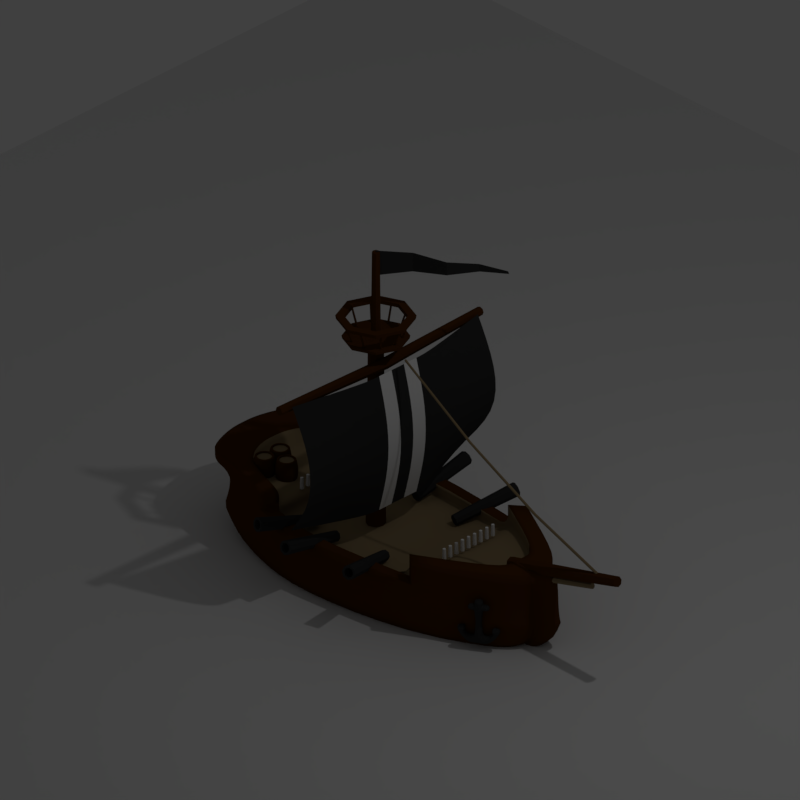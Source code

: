 # Source: Boat_01.blend  (saved by Blender 2.79.0; exported with 4.5.12 LTS)
import bpy
from mathutils import Matrix  # noqa: F401  (used for matrix-valued properties, if any)

bpy.ops.wm.read_factory_settings(use_empty=True)
scene = bpy.context.scene
scene.name = 'Scene'

# ---- collections
col_collection_1 = bpy.data.collections.new('Collection 1'); scene.collection.children.link(col_collection_1)
col_collection_2 = bpy.data.collections.new('Collection 2'); scene.collection.children.link(col_collection_2)
col_collection_3 = bpy.data.collections.new('Collection 3'); scene.collection.children.link(col_collection_3)
col_collection_3.hide_render = True
col_collection_3.hide_viewport = True
col_collection_20 = bpy.data.collections.new('Collection 20'); scene.collection.children.link(col_collection_20)
col_collection_20.hide_render = True
col_collection_20.hide_viewport = True

# ---- materials (node trees are filled in below, after node groups)
mat_material_001 = bpy.data.materials.new('Material.001')
mat_material_001.alpha_threshold = 0.0
mat_material_001.use_transparent_shadow = False
mat_material_001.roughness = 0.5
mat_dark_wook = bpy.data.materials.new('dark Wook')
mat_dark_wook.alpha_threshold = 0.0
mat_dark_wook.use_transparent_shadow = False
mat_dark_wook.preview_render_type = 'SHADERBALL'
mat_dark_wook.diffuse_color = (0.08001, 0.02744, 0.002593, 1.0)
mat_dark_wook.roughness = 0.5
mat_clear_wood = bpy.data.materials.new('clear wood')
mat_clear_wood.alpha_threshold = 0.0
mat_clear_wood.use_transparent_shadow = False
mat_clear_wood.diffuse_color = (0.2738, 0.2008, 0.1083, 1.0)
mat_clear_wood.roughness = 0.5
mat_black_metal = bpy.data.materials.new('Black Metal')
mat_black_metal.alpha_threshold = 0.0
mat_black_metal.use_transparent_shadow = False
mat_black_metal.diffuse_color = (0.03522, 0.03522, 0.03522, 1.0)
mat_black_metal.roughness = 0.5
mat_boat_sail = bpy.data.materials.new('Boat Sail')
mat_boat_sail.alpha_threshold = 0.0
mat_boat_sail.use_transparent_shadow = False
mat_boat_sail.diffuse_color = (0.03522, 0.03522, 0.03522, 1.0)
mat_boat_sail.roughness = 0.5
mat_boat_sail.specular_intensity = 0.0
mat_material = bpy.data.materials.new('Material')
mat_material.alpha_threshold = 0.0
mat_material.use_transparent_shadow = False
mat_material.roughness = 0.5
mat_material.specular_intensity = 0.1416
mat_material.line_color = (0.0, 0.0, 0.0, 1.0)
mat_material_003 = bpy.data.materials.new('Material.003')
mat_material_003.alpha_threshold = 0.0
mat_material_003.use_transparent_shadow = False
mat_material_003.diffuse_color = (0.06046, 0.2507, 0.8, 1.0)
mat_material_003.roughness = 0.5

# ---- material node trees

# ---- world
world_world = bpy.data.worlds.new('World'); scene.world = world_world
world_world.color = (0.05088, 0.05088, 0.05088)
world_world.use_sun_shadow = False
world_world.sun_shadow_jitter_overblur = 0.0
world_world.cycles.sampling_method = 'MANUAL'
world_world.light_settings.ao_factor = 0.8

# ---- cameras
cam_camera = bpy.data.cameras.new('Camera')
cam_camera.type = 'ORTHO'
cam_camera.clip_end = 100.0
cam_camera.lens = 35.0
cam_camera.sensor_width = 32.0
cam_camera.sensor_height = 18.0
cam_camera.ortho_scale = 7.314
cam_camera.dof.focus_distance = 0.0
cam_camera.dof.aperture_fstop = 128.0

# ---- lights
light_lamp = bpy.data.lights.new('Lamp', 'POINT')
light_lamp.transmission_factor = 0.0
light_lamp.cutoff_distance = 30.0
light_lamp.energy = 100.0
light_lamp.shadow_buffer_clip_start = 1.001
light_lamp.shadow_soft_size = 0.1
light_lamp.shadow_maximum_resolution = 0.006
light_lamp.use_absolute_resolution = True

# ---- meshes
me_plane_008 = bpy.data.meshes.new('Plane.008')
me_plane_008.from_pydata([(-8.0, -8.0, 0.0), (8.0, -8.0, 0.0), (-8.0, 8.0, 0.0), (8.0, 8.0, 0.0)], [], [(0, 1, 3, 2)])
me_plane_008.materials.append(mat_material_001)
me_plane_008.use_remesh_preserve_volume = False
me_plane_008.use_remesh_preserve_attributes = False
me_plane_008.use_mirror_vertex_groups = False
me_plane_008.update()
me_cylinder_016 = bpy.data.meshes.new('Cylinder.016')
me_cylinder_016.from_pydata([(0.0, 0.1, -1.0), (0.0, 0.1, 1.0), (0.07071, 0.07071, -1.0), (0.07071, 0.07071, 1.0), (0.1, -4.371e-09, -1.0), (0.1, -4.371e-09, 1.0), (0.07071, -0.07071, -1.0), (0.07071, -0.07071, 1.0), (-8.742e-09, -0.1, -1.0), (-8.742e-09, -0.1, 1.0), (-0.07071, -0.07071, -1.0), (-0.07071, -0.07071, 1.0), (-0.1, 1.192e-09, -1.0), (-0.1, 1.192e-09, 1.0), (-0.07071, 0.07071, -1.0), (-0.07071, 0.07071, 1.0), (7.595e-10, 0.1272, 0.0), (0.08993, 0.08993, 0.0), (0.1272, -5.559e-09, 0.0), (0.08993, -0.08993, 0.0), (-1.036e-08, -0.1272, 0.0), (-0.08993, -0.08993, 0.0), (-0.1272, 1.517e-09, 0.0), (-0.08993, 0.08993, 0.0), (0.05592, 0.05592, 1.0), (-5.846e-10, 0.07908, 1.0), (0.07908, -3.457e-09, 1.0), (0.05592, -0.05592, 1.0), (-7.498e-09, -0.07908, 1.0), (-0.05592, -0.05592, 1.0), (-0.07908, 9.43e-10, 1.0), (-0.05592, 0.05592, 1.0), (0.05592, 0.05592, 0.8798), (-9.274e-10, 0.07908, 0.8798), (0.07908, -3.457e-09, 0.8798), (0.05592, -0.05592, 0.8798), (-7.841e-09, -0.07908, 0.8798), (-0.05592, -0.05592, 0.8798), (-0.07908, 9.43e-10, 0.8798), (-0.05592, 0.05592, 0.8798)], [], [(16, 1, 3, 17), (17, 3, 5, 18), (18, 5, 7, 19), (19, 7, 9, 20), (20, 9, 11, 21), (21, 11, 13, 22), (1, 15, 31, 25), (22, 13, 15, 23), (23, 15, 1, 16), (0, 2, 4, 6, 8, 10, 12, 14), (14, 23, 16, 0), (12, 22, 23, 14), (10, 21, 22, 12), (8, 20, 21, 10), (6, 19, 20, 8), (4, 18, 19, 6), (2, 17, 18, 4), (0, 16, 17, 2), (25, 31, 39, 33), (9, 7, 27, 28), (15, 13, 30, 31), (7, 5, 26, 27), (13, 11, 29, 30), (5, 3, 24, 26), (3, 1, 25, 24), (11, 9, 28, 29), (32, 33, 39, 38, 37, 36, 35, 34), (28, 27, 35, 36), (29, 28, 36, 37), (24, 25, 33, 32), (30, 29, 37, 38), (26, 24, 32, 34), (31, 30, 38, 39), (27, 26, 34, 35)])
me_cylinder_016.polygons.foreach_set('material_index', [0, 0, 0, 0, 0, 0, 0, 0, 0, 0, 0, 0, 0, 0, 0, 0, 0, 0, 0, 0, 0, 0, 0, 0, 0, 0, 1, 0, 0, 0, 0, 0, 0, 0])
_k = {(0, 2): 1.0, (1, 3): 0.76863, (2, 4): 1.0, (3, 5): 0.76863, (4, 6): 1.0, (5, 7): 0.76863, (6, 8): 1.0, (7, 9): 0.76863, (8, 10): 1.0, (9, 11): 0.76863, (10, 12): 1.0, (11, 13): 0.76863, (12, 14): 1.0, (13, 15): 0.76863, (0, 14): 1.0, (1, 15): 0.76863, (24, 25): 0.76863, (24, 26): 0.76863, (26, 27): 0.76863, (27, 28): 0.76863, (28, 29): 0.76863, (29, 30): 0.76863, (30, 31): 0.76863, (25, 31): 0.76863, (32, 33): 1.0, (32, 34): 1.0, (34, 35): 1.0, (35, 36): 1.0, (36, 37): 1.0, (37, 38): 1.0, (38, 39): 1.0, (33, 39): 1.0}
me_cylinder_016.attributes.new('crease_edge', 'FLOAT', 'EDGE').data.foreach_set('value', [_k.get((min(e.vertices), max(e.vertices)), 0.0) for e in me_cylinder_016.edges])
me_cylinder_016.materials.append(mat_dark_wook)
me_cylinder_016.materials.append(mat_clear_wood)
me_cylinder_016.use_remesh_preserve_volume = False
me_cylinder_016.use_remesh_preserve_attributes = False
me_cylinder_016.use_mirror_vertex_groups = False
me_cylinder_016.update()
me_cylinder_015 = bpy.data.meshes.new('Cylinder.015')
me_cylinder_015.from_pydata([(0.0, 0.1, -1.0), (0.0, 0.1, 1.0), (0.07071, 0.07071, -1.0), (0.07071, 0.07071, 1.0), (0.1, -4.371e-09, -1.0), (0.1, -4.371e-09, 1.0), (0.07071, -0.07071, -1.0), (0.07071, -0.07071, 1.0), (-8.742e-09, -0.1, -1.0), (-8.742e-09, -0.1, 1.0), (-0.07071, -0.07071, -1.0), (-0.07071, -0.07071, 1.0), (-0.1, 1.192e-09, -1.0), (-0.1, 1.192e-09, 1.0), (-0.07071, 0.07071, -1.0), (-0.07071, 0.07071, 1.0), (7.595e-10, 0.1272, 0.0), (0.08993, 0.08993, 0.0), (0.1272, -5.559e-09, 0.0), (0.08993, -0.08993, 0.0), (-1.036e-08, -0.1272, 0.0), (-0.08993, -0.08993, 0.0), (-0.1272, 1.517e-09, 0.0), (-0.08993, 0.08993, 0.0), (0.05592, 0.05592, 1.0), (-5.846e-10, 0.07908, 1.0), (0.07908, -3.457e-09, 1.0), (0.05592, -0.05592, 1.0), (-7.498e-09, -0.07908, 1.0), (-0.05592, -0.05592, 1.0), (-0.07908, 9.43e-10, 1.0), (-0.05592, 0.05592, 1.0), (0.05592, 0.05592, 0.8798), (-9.274e-10, 0.07908, 0.8798), (0.07908, -3.457e-09, 0.8798), (0.05592, -0.05592, 0.8798), (-7.841e-09, -0.07908, 0.8798), (-0.05592, -0.05592, 0.8798), (-0.07908, 9.43e-10, 0.8798), (-0.05592, 0.05592, 0.8798)], [], [(16, 1, 3, 17), (17, 3, 5, 18), (18, 5, 7, 19), (19, 7, 9, 20), (20, 9, 11, 21), (21, 11, 13, 22), (1, 15, 31, 25), (22, 13, 15, 23), (23, 15, 1, 16), (0, 2, 4, 6, 8, 10, 12, 14), (14, 23, 16, 0), (12, 22, 23, 14), (10, 21, 22, 12), (8, 20, 21, 10), (6, 19, 20, 8), (4, 18, 19, 6), (2, 17, 18, 4), (0, 16, 17, 2), (25, 31, 39, 33), (9, 7, 27, 28), (15, 13, 30, 31), (7, 5, 26, 27), (13, 11, 29, 30), (5, 3, 24, 26), (3, 1, 25, 24), (11, 9, 28, 29), (32, 33, 39, 38, 37, 36, 35, 34), (28, 27, 35, 36), (29, 28, 36, 37), (24, 25, 33, 32), (30, 29, 37, 38), (26, 24, 32, 34), (31, 30, 38, 39), (27, 26, 34, 35)])
me_cylinder_015.polygons.foreach_set('material_index', [0, 0, 0, 0, 0, 0, 0, 0, 0, 0, 0, 0, 0, 0, 0, 0, 0, 0, 0, 0, 0, 0, 0, 0, 0, 0, 1, 0, 0, 0, 0, 0, 0, 0])
_k = {(0, 2): 1.0, (1, 3): 0.76863, (2, 4): 1.0, (3, 5): 0.76863, (4, 6): 1.0, (5, 7): 0.76863, (6, 8): 1.0, (7, 9): 0.76863, (8, 10): 1.0, (9, 11): 0.76863, (10, 12): 1.0, (11, 13): 0.76863, (12, 14): 1.0, (13, 15): 0.76863, (0, 14): 1.0, (1, 15): 0.76863, (24, 25): 0.76863, (24, 26): 0.76863, (26, 27): 0.76863, (27, 28): 0.76863, (28, 29): 0.76863, (29, 30): 0.76863, (30, 31): 0.76863, (25, 31): 0.76863, (32, 33): 1.0, (32, 34): 1.0, (34, 35): 1.0, (35, 36): 1.0, (36, 37): 1.0, (37, 38): 1.0, (38, 39): 1.0, (33, 39): 1.0}
me_cylinder_015.attributes.new('crease_edge', 'FLOAT', 'EDGE').data.foreach_set('value', [_k.get((min(e.vertices), max(e.vertices)), 0.0) for e in me_cylinder_015.edges])
me_cylinder_015.materials.append(mat_dark_wook)
me_cylinder_015.materials.append(mat_clear_wood)
me_cylinder_015.use_remesh_preserve_volume = False
me_cylinder_015.use_remesh_preserve_attributes = False
me_cylinder_015.use_mirror_vertex_groups = False
me_cylinder_015.update()
me_cylinder_014 = bpy.data.meshes.new('Cylinder.014')
me_cylinder_014.from_pydata([(0.0, 0.1, -1.0), (0.0, 0.1, 1.0), (0.07071, 0.07071, -1.0), (0.07071, 0.07071, 1.0), (0.1, -4.371e-09, -1.0), (0.1, -4.371e-09, 1.0), (0.07071, -0.07071, -1.0), (0.07071, -0.07071, 1.0), (-8.742e-09, -0.1, -1.0), (-8.742e-09, -0.1, 1.0), (-0.07071, -0.07071, -1.0), (-0.07071, -0.07071, 1.0), (-0.1, 1.192e-09, -1.0), (-0.1, 1.192e-09, 1.0), (-0.07071, 0.07071, -1.0), (-0.07071, 0.07071, 1.0), (7.595e-10, 0.1272, 0.0), (0.08993, 0.08993, 0.0), (0.1272, -5.559e-09, 0.0), (0.08993, -0.08993, 0.0), (-1.036e-08, -0.1272, 0.0), (-0.08993, -0.08993, 0.0), (-0.1272, 1.517e-09, 0.0), (-0.08993, 0.08993, 0.0), (0.05592, 0.05592, 1.0), (-5.846e-10, 0.07908, 1.0), (0.07908, -3.457e-09, 1.0), (0.05592, -0.05592, 1.0), (-7.498e-09, -0.07908, 1.0), (-0.05592, -0.05592, 1.0), (-0.07908, 9.43e-10, 1.0), (-0.05592, 0.05592, 1.0), (0.05592, 0.05592, 0.8798), (-9.274e-10, 0.07908, 0.8798), (0.07908, -3.457e-09, 0.8798), (0.05592, -0.05592, 0.8798), (-7.841e-09, -0.07908, 0.8798), (-0.05592, -0.05592, 0.8798), (-0.07908, 9.43e-10, 0.8798), (-0.05592, 0.05592, 0.8798)], [], [(16, 1, 3, 17), (17, 3, 5, 18), (18, 5, 7, 19), (19, 7, 9, 20), (20, 9, 11, 21), (21, 11, 13, 22), (1, 15, 31, 25), (22, 13, 15, 23), (23, 15, 1, 16), (0, 2, 4, 6, 8, 10, 12, 14), (14, 23, 16, 0), (12, 22, 23, 14), (10, 21, 22, 12), (8, 20, 21, 10), (6, 19, 20, 8), (4, 18, 19, 6), (2, 17, 18, 4), (0, 16, 17, 2), (25, 31, 39, 33), (9, 7, 27, 28), (15, 13, 30, 31), (7, 5, 26, 27), (13, 11, 29, 30), (5, 3, 24, 26), (3, 1, 25, 24), (11, 9, 28, 29), (32, 33, 39, 38, 37, 36, 35, 34), (28, 27, 35, 36), (29, 28, 36, 37), (24, 25, 33, 32), (30, 29, 37, 38), (26, 24, 32, 34), (31, 30, 38, 39), (27, 26, 34, 35)])
me_cylinder_014.polygons.foreach_set('material_index', [0, 0, 0, 0, 0, 0, 0, 0, 0, 0, 0, 0, 0, 0, 0, 0, 0, 0, 0, 0, 0, 0, 0, 0, 0, 0, 1, 0, 0, 0, 0, 0, 0, 0])
_k = {(0, 2): 1.0, (1, 3): 0.76863, (2, 4): 1.0, (3, 5): 0.76863, (4, 6): 1.0, (5, 7): 0.76863, (6, 8): 1.0, (7, 9): 0.76863, (8, 10): 1.0, (9, 11): 0.76863, (10, 12): 1.0, (11, 13): 0.76863, (12, 14): 1.0, (13, 15): 0.76863, (0, 14): 1.0, (1, 15): 0.76863, (24, 25): 0.76863, (24, 26): 0.76863, (26, 27): 0.76863, (27, 28): 0.76863, (28, 29): 0.76863, (29, 30): 0.76863, (30, 31): 0.76863, (25, 31): 0.76863, (32, 33): 1.0, (32, 34): 1.0, (34, 35): 1.0, (35, 36): 1.0, (36, 37): 1.0, (37, 38): 1.0, (38, 39): 1.0, (33, 39): 1.0}
me_cylinder_014.attributes.new('crease_edge', 'FLOAT', 'EDGE').data.foreach_set('value', [_k.get((min(e.vertices), max(e.vertices)), 0.0) for e in me_cylinder_014.edges])
me_cylinder_014.materials.append(mat_dark_wook)
me_cylinder_014.materials.append(mat_clear_wood)
me_cylinder_014.use_remesh_preserve_volume = False
me_cylinder_014.use_remesh_preserve_attributes = False
me_cylinder_014.use_mirror_vertex_groups = False
me_cylinder_014.update()
me_cube_004 = bpy.data.meshes.new('Cube.004')
me_cube_004.from_pydata([(-0.3541, -1.0, -1.0), (-0.3541, -0.2651, 4.789), (-0.3541, 1.0, -1.0), (-0.3541, 1.0, 4.789), (0.3541, -1.0, -1.0), (0.3541, -0.2651, 4.789), (0.3541, 1.0, -1.0), (0.3541, 1.0, 4.789), (-0.3541, -1.0, 3.455), (-0.3541, 1.0, 3.455), (0.3541, 1.0, 3.455), (0.3541, -1.0, 3.455), (-0.3541, -0.2651, 3.832), (-0.3541, 1.0, 3.832), (0.3541, 1.0, 3.832), (0.3541, -0.2651, 3.832), (-0.3541, 1.0, 1.663), (0.3541, 1.0, 1.663), (0.3541, -1.789, 2.616), (-0.3541, -1.789, 2.616)], [], [(12, 1, 3, 13), (13, 3, 7, 14), (14, 7, 5, 15), (15, 5, 1, 12), (2, 6, 4, 0), (7, 3, 1, 5), (18, 11, 8, 19), (17, 10, 11, 18), (16, 9, 10, 17), (19, 8, 9, 16), (11, 15, 12, 8), (10, 14, 15, 11), (9, 13, 14, 10), (8, 12, 13, 9), (0, 19, 16, 2), (2, 16, 17, 6), (6, 17, 18, 4), (4, 18, 19, 0)])
me_cube_004.materials.append(mat_black_metal)
me_cube_004.use_remesh_preserve_volume = False
me_cube_004.use_remesh_preserve_attributes = False
me_cube_004.use_mirror_vertex_groups = False
me_cube_004.update()
me_cube_002 = bpy.data.meshes.new('Cube.002')
me_cube_002.from_pydata([(1.0, -1.0, -1.0), (1.0, -1.0, 1.0), (1.0, 1.0, -1.0), (1.0, 1.0, 1.0), (1.0, 1.0, 7.761), (1.0, -1.0, 7.761), (1.0, 1.0, 9.124), (1.0, -1.0, 9.124), (1.0, 1.0, 10.4), (1.0, -1.0, 10.4), (2.665, 1.0, 1.0), (2.665, 1.0, -1.0), (2.665, -1.0, -1.0), (2.665, -1.0, 1.0), (2.665, 1.0, 7.761), (2.665, -1.0, 7.761), (2.665, 1.0, 9.124), (2.665, -1.0, 9.124), (3.655, 1.0, 2.044), (5.163, 1.0, 2.044), (5.163, -1.0, 2.044), (3.655, -1.0, 2.044), (3.655, 1.0, 3.348), (5.163, 1.0, 3.348), (5.163, -1.0, 3.348), (3.655, -1.0, 3.348), (0.0, 1.0, -1.0), (0.0, 1.0, 1.0), (0.0, -1.0, -1.0), (0.0, -1.0, 1.0), (0.0, 1.0, 7.761), (0.0, -1.0, 7.761), (0.0, 1.0, 9.124), (0.0, -1.0, 9.124), (0.0, 1.0, 10.4), (0.0, -1.0, 10.4), (1.0, 1.0, 7.197), (1.0, -1.0, 7.197), (0.0, -1.0, 7.197), (0.0, 1.0, 7.197), (1.0, 1.0, 9.269), (1.0, -1.0, 9.269), (0.0, -1.0, 9.269), (0.0, 1.0, 9.269), (1.191, -1.0, 9.124), (1.191, 1.0, 9.124), (1.191, -1.0, 7.761), (1.191, 1.0, 7.761), (1.0, -1.0, 1.767), (1.0, 1.0, 1.767), (0.0, -1.0, 1.767), (0.0, 1.0, 1.767), (0.6267, 0.7731, 4.482), (-0.1464, -0.7731, 4.482), (-0.1464, 0.7731, 4.482), (0.6267, -0.7731, 4.482), (3.247, 1.0, 2.044), (3.247, -1.0, 2.044), (3.247, 1.0, 3.348), (3.247, -1.0, 3.348)], [], [(47, 45, 16, 14), (26, 27, 3, 2), (26, 2, 0, 28), (37, 36, 4, 5), (44, 46, 15, 17), (38, 37, 5, 31), (45, 44, 17, 16), (31, 5, 7, 33), (41, 40, 8, 9), (42, 41, 9, 35), (11, 10, 18, 19), (15, 14, 16, 17), (1, 0, 12, 13), (3, 1, 13, 10), (46, 47, 14, 15), (0, 2, 11, 12), (2, 3, 10, 11), (19, 18, 22, 23), (12, 11, 19, 20), (10, 13, 21, 18), (13, 12, 20, 21), (23, 22, 25, 24), (20, 19, 23, 24), (21, 25, 59, 57), (21, 20, 24, 25), (40, 43, 34, 8), (8, 34, 35, 9), (4, 30, 32, 6), (36, 39, 30, 4), (0, 1, 29, 28), (52, 54, 39, 36), (53, 55, 37, 38), (55, 52, 36, 37), (6, 32, 43, 40), (33, 7, 41, 42), (7, 6, 40, 41), (5, 4, 47, 46), (6, 7, 44, 45), (7, 5, 46, 44), (4, 6, 45, 47), (1, 3, 49, 48), (29, 1, 48, 50), (3, 27, 51, 49), (48, 49, 52, 55), (50, 48, 55, 53), (49, 51, 54, 52), (56, 57, 59, 58), (22, 18, 56, 58), (25, 22, 58, 59), (18, 21, 57, 56)])
me_cube_002.polygons.foreach_set('use_smooth', [True] * 50)
me_cube_002.materials.append(mat_black_metal)
me_cube_002.use_remesh_preserve_volume = False
me_cube_002.use_remesh_preserve_attributes = False
me_cube_002.use_mirror_vertex_groups = False
me_cube_002.update()
me_cylinder_013 = bpy.data.meshes.new('Cylinder.013')
me_cylinder_013.from_pydata([(0.0, 0.1, -1.0), (-6.224e-10, 0.07772, 1.095), (0.07071, 0.07071, -1.0), (0.05496, 0.05496, 1.095), (0.1, -4.371e-09, -1.0), (0.07772, -3.397e-09, 1.095), (0.07071, -0.07071, -1.0), (0.05496, -0.05496, 1.095), (-8.742e-09, -0.1, -1.0), (-7.417e-09, -0.07772, 1.095), (-0.07071, -0.07071, -1.0), (-0.05496, -0.05496, 1.095), (-0.1, 1.192e-09, -1.0), (-0.07772, 9.268e-10, 1.095), (-0.07071, 0.07071, -1.0), (-0.05496, 0.05496, 1.095), (-2.075e-10, -0.6256, -0.3334), (-4.149e-10, -0.633, 0.3649), (0.06021, -0.658, 0.3649), (0.06546, -0.6527, -0.3334), (0.08515, -0.7182, 0.3649), (0.09257, -0.7182, -0.3334), (0.06021, -0.7784, 0.3649), (0.06546, -0.7836, -0.3334), (-7.859e-09, -0.8033, 0.3649), (-8.301e-09, -0.8107, -0.3334), (-0.06021, -0.7784, 0.3649), (-0.06546, -0.7836, -0.3334), (-0.08515, -0.7182, 0.3649), (-0.09257, -0.7182, -0.3334), (-0.06021, -0.658, 0.3649), (-0.06546, -0.6527, -0.3334)], [], [(17, 1, 3, 18), (18, 3, 5, 20), (20, 5, 7, 22), (22, 7, 9, 24), (24, 9, 11, 26), (26, 11, 13, 28), (3, 1, 15, 13, 11, 9, 7, 5), (28, 13, 15, 30), (30, 15, 1, 17), (0, 2, 4, 6, 8, 10, 12, 14), (14, 31, 16, 0), (31, 30, 17, 16), (12, 29, 31, 14), (29, 28, 30, 31), (10, 27, 29, 12), (27, 26, 28, 29), (8, 25, 27, 10), (25, 24, 26, 27), (6, 23, 25, 8), (23, 22, 24, 25), (4, 21, 23, 6), (21, 20, 22, 23), (2, 19, 21, 4), (19, 18, 20, 21), (0, 16, 19, 2), (16, 17, 18, 19)])
me_cylinder_013.materials.append(mat_clear_wood)
me_cylinder_013.use_remesh_preserve_volume = False
me_cylinder_013.use_remesh_preserve_attributes = False
me_cylinder_013.use_mirror_vertex_groups = False
me_cylinder_013.update()
me_cylinder_011 = bpy.data.meshes.new('Cylinder.011')
me_cylinder_011.from_pydata([(0.0, 0.1, -1.0), (-6.224e-10, 0.07772, 1.095), (0.07071, 0.07071, -1.0), (0.05496, 0.05496, 1.095), (0.1, -4.371e-09, -1.0), (0.07772, -3.397e-09, 1.095), (0.07071, -0.07071, -1.0), (0.05496, -0.05496, 1.095), (-8.742e-09, -0.1, -1.0), (-7.417e-09, -0.07772, 1.095), (-0.07071, -0.07071, -1.0), (-0.05496, -0.05496, 1.095), (-0.1, 1.192e-09, -1.0), (-0.07772, 9.268e-10, 1.095), (-0.07071, 0.07071, -1.0), (-0.05496, 0.05496, 1.095)], [], [(0, 1, 3, 2), (2, 3, 5, 4), (4, 5, 7, 6), (6, 7, 9, 8), (8, 9, 11, 10), (10, 11, 13, 12), (3, 1, 15, 13, 11, 9, 7, 5), (12, 13, 15, 14), (14, 15, 1, 0), (0, 2, 4, 6, 8, 10, 12, 14)])
me_cylinder_011.use_remesh_preserve_volume = False
me_cylinder_011.use_remesh_preserve_attributes = False
me_cylinder_011.use_mirror_vertex_groups = False
me_cylinder_011.update()
me_cylinder_010 = bpy.data.meshes.new('Cylinder.010')
me_cylinder_010.from_pydata([(0.0, 0.1, -1.0), (-6.224e-10, 0.07772, 1.095), (0.07071, 0.07071, -1.0), (0.05496, 0.05496, 1.095), (0.1, -4.371e-09, -1.0), (0.07772, -3.397e-09, 1.095), (0.07071, -0.07071, -1.0), (0.05496, -0.05496, 1.095), (-8.742e-09, -0.1, -1.0), (-7.417e-09, -0.07772, 1.095), (-0.07071, -0.07071, -1.0), (-0.05496, -0.05496, 1.095), (-0.1, 1.192e-09, -1.0), (-0.07772, 9.268e-10, 1.095), (-0.07071, 0.07071, -1.0), (-0.05496, 0.05496, 1.095)], [], [(0, 1, 3, 2), (2, 3, 5, 4), (4, 5, 7, 6), (6, 7, 9, 8), (8, 9, 11, 10), (10, 11, 13, 12), (3, 1, 15, 13, 11, 9, 7, 5), (12, 13, 15, 14), (14, 15, 1, 0), (0, 2, 4, 6, 8, 10, 12, 14)])
me_cylinder_010.use_remesh_preserve_volume = False
me_cylinder_010.use_remesh_preserve_attributes = False
me_cylinder_010.use_mirror_vertex_groups = False
me_cylinder_010.update()
me_cylinder_009 = bpy.data.meshes.new('Cylinder.009')
me_cylinder_009.from_pydata([(1.228, 0.07331, -0.2996), (0.5384, 0.05698, -0.4483), (1.217, 0.05184, -0.249), (0.5299, 0.04029, -0.4089), (1.213, -3.34e-09, -0.228), (0.5264, -2.626e-09, -0.3926), (1.217, -0.05184, -0.249), (0.5299, -0.04029, -0.4089), (1.228, -0.07331, -0.2996), (0.5384, -0.05698, -0.4483), (1.239, -0.05184, -0.3503), (0.5469, -0.04029, -0.4876), (1.244, 7.391e-10, -0.3713), (0.5504, 5.444e-10, -0.504), (1.239, 0.05184, -0.3503), (0.5469, 0.04029, -0.4876), (1.228, 0.05013, -0.2996), (1.221, 0.03545, -0.265), (1.218, -2.284e-09, -0.2506), (1.221, -0.03545, -0.265), (1.228, -0.05013, -0.2996), (1.236, -0.03545, -0.3343), (1.239, 5.054e-10, -0.3487), (1.236, 0.03545, -0.3343), (0.9943, 0.05013, -0.35), (0.9869, 0.03545, -0.3154), (0.9838, -1.26e-07, -0.301), (0.9869, -0.03545, -0.3154), (0.9943, -0.05013, -0.35), (1.002, -0.03545, -0.3847), (1.005, -1.232e-07, -0.399), (1.002, 0.03545, -0.3847), (1.118, 0.8374, -0.2996), (0.4555, 0.6458, -0.4483), (1.113, 0.8138, -0.249), (0.4516, 0.6275, -0.4089), (1.122, 0.7626, -0.228), (0.4584, 0.5877, -0.3926), (1.14, 0.7136, -0.249), (0.4721, 0.5496, -0.4089), (1.156, 0.6956, -0.2996), (0.4846, 0.5356, -0.4483), (1.161, 0.7191, -0.3503), (0.4885, 0.5539, -0.4876), (1.152, 0.7704, -0.3713), (0.4816, 0.5938, -0.504), (1.134, 0.8194, -0.3503), (0.468, 0.6318, -0.4876), (1.124, 0.815, -0.2996), (1.121, 0.7989, -0.265), (1.127, 0.7638, -0.2506), (1.139, 0.7303, -0.265), (1.15, 0.718, -0.2996), (1.153, 0.7341, -0.3343), (1.147, 0.7692, -0.3487), (1.135, 0.8027, -0.3343), (0.8981, 0.7554, -0.35), (0.8946, 0.7393, -0.3154), (0.9007, 0.7042, -0.301), (0.9127, 0.6707, -0.3154), (0.9237, 0.6584, -0.35), (0.9272, 0.6745, -0.3847), (0.9211, 0.7096, -0.399), (0.9091, 0.7431, -0.3847), (1.119, -0.4331, -0.2996), (0.4445, -0.2872, -0.4483), (1.103, -0.4514, -0.249), (0.4324, -0.3014, -0.4089), (1.087, -0.5008, -0.228), (0.4195, -0.3398, -0.3926), (1.079, -0.5522, -0.249), (0.4135, -0.3798, -0.4089), (1.084, -0.5756, -0.2996), (0.4178, -0.398, -0.4483), (1.1, -0.5573, -0.3503), (0.43, -0.3838, -0.4876), (1.117, -0.508, -0.3713), (0.4428, -0.3454, -0.504), (1.124, -0.4565, -0.3503), (0.4489, -0.3054, -0.4876), (1.113, -0.4556, -0.2996), (1.103, -0.4682, -0.265), (1.091, -0.5019, -0.2506), (1.086, -0.5371, -0.265), (1.09, -0.5531, -0.2996), (1.101, -0.5406, -0.3343), (1.112, -0.5069, -0.3487), (1.117, -0.4717, -0.3343), (0.8861, -0.4008, -0.35), (0.8754, -0.4133, -0.3154), (0.8641, -0.4471, -0.301), (0.8588, -0.4823, -0.3154), (0.8626, -0.4983, -0.35), (0.8733, -0.4858, -0.3847), (0.8846, -0.452, -0.399), (0.8899, -0.4168, -0.3847)], [], [(0, 1, 3, 2), (2, 3, 5, 4), (4, 5, 7, 6), (6, 7, 9, 8), (8, 9, 11, 10), (10, 11, 13, 12), (3, 1, 15, 13, 11, 9, 7, 5), (12, 13, 15, 14), (14, 15, 1, 0), (8, 10, 21, 20), (21, 22, 30, 29), (14, 0, 16, 23), (6, 8, 20, 19), (12, 14, 23, 22), (4, 6, 19, 18), (10, 12, 22, 21), (2, 4, 18, 17), (0, 2, 17, 16), (24, 25, 26, 27, 28, 29, 30, 31), (17, 18, 26, 25), (22, 23, 31, 30), (18, 19, 27, 26), (23, 16, 24, 31), (19, 20, 28, 27), (20, 21, 29, 28), (16, 17, 25, 24), (32, 33, 35, 34), (34, 35, 37, 36), (36, 37, 39, 38), (38, 39, 41, 40), (40, 41, 43, 42), (42, 43, 45, 44), (35, 33, 47, 45, 43, 41, 39, 37), (44, 45, 47, 46), (46, 47, 33, 32), (40, 42, 53, 52), (53, 54, 62, 61), (46, 32, 48, 55), (38, 40, 52, 51), (44, 46, 55, 54), (36, 38, 51, 50), (42, 44, 54, 53), (34, 36, 50, 49), (32, 34, 49, 48), (56, 57, 58, 59, 60, 61, 62, 63), (49, 50, 58, 57), (54, 55, 63, 62), (50, 51, 59, 58), (55, 48, 56, 63), (51, 52, 60, 59), (52, 53, 61, 60), (48, 49, 57, 56), (64, 65, 67, 66), (66, 67, 69, 68), (68, 69, 71, 70), (70, 71, 73, 72), (72, 73, 75, 74), (74, 75, 77, 76), (67, 65, 79, 77, 75, 73, 71, 69), (76, 77, 79, 78), (78, 79, 65, 64), (72, 74, 85, 84), (85, 86, 94, 93), (78, 64, 80, 87), (70, 72, 84, 83), (76, 78, 87, 86), (68, 70, 83, 82), (74, 76, 86, 85), (66, 68, 82, 81), (64, 66, 81, 80), (88, 89, 90, 91, 92, 93, 94, 95), (81, 82, 90, 89), (86, 87, 95, 94), (82, 83, 91, 90), (87, 80, 88, 95), (83, 84, 92, 91), (84, 85, 93, 92), (80, 81, 89, 88)])
me_cylinder_009.materials.append(mat_black_metal)
me_cylinder_009.use_remesh_preserve_volume = False
me_cylinder_009.use_remesh_preserve_attributes = False
me_cylinder_009.use_mirror_vertex_groups = False
me_cylinder_009.update()
me_plane_001 = bpy.data.meshes.new('Plane.001')
me_plane_001.from_pydata([(-2.0, -2.0, -0.1992), (2.0, -2.0, -0.1992), (-1.796, 2.0, -0.4287), (1.796, 2.0, -0.4287), (-0.6667, -2.0, 0.07423), (0.6667, -2.0, 0.07423), (0.6667, 2.0, 0.07423), (-0.6667, 2.0, 0.07423), (-2.0, 0.6667, 0.2113), (-2.0, -0.6667, 0.2113), (2.0, -0.6667, 0.2113), (2.0, 0.6667, 0.2113), (-0.6667, -0.6667, 0.2855), (-0.6667, 0.6667, 0.2855), (0.6667, -0.6667, 0.2855), (0.6667, 0.6667, 0.2855), (-0.4, -2.0, 0.07423), (-0.1333, -2.0, 0.07423), (0.1333, -2.0, 0.07423), (0.4, -2.0, 0.07423), (0.4, 2.0, 0.07423), (0.1333, 2.0, 0.07423), (-0.1333, 2.0, 0.07423), (-0.4, 2.0, 0.07423), (0.4, -0.6667, 0.2855), (0.1333, -0.6667, 0.2855), (-0.1333, -0.6667, 0.2855), (-0.4, -0.6667, 0.2855), (0.4, 0.6667, 0.2855), (0.1333, 0.6667, 0.2855), (-0.1333, 0.6667, 0.2855), (-0.4, 0.6667, 0.2855)], [], [(15, 11, 3, 6), (8, 13, 7, 2), (28, 15, 6, 20), (19, 5, 14, 24), (24, 14, 15, 28), (0, 4, 12, 9), (9, 12, 13, 8), (5, 1, 10, 14), (14, 10, 11, 15), (12, 27, 31, 13), (27, 26, 30, 31), (26, 25, 29, 30), (25, 24, 28, 29), (4, 16, 27, 12), (16, 17, 26, 27), (17, 18, 25, 26), (18, 19, 24, 25), (13, 31, 23, 7), (31, 30, 22, 23), (30, 29, 21, 22), (29, 28, 20, 21)])
me_plane_001.polygons.foreach_set('use_smooth', [True] * 21)
me_plane_001.polygons.foreach_set('material_index', [0, 0, 0, 0, 0, 0, 0, 0, 0, 0, 1, 0, 1, 0, 1, 0, 1, 0, 1, 0, 1])
_k = {(0, 9): 1.0, (1, 5): 1.0, (3, 11): 1.0, (2, 7): 1.0, (0, 4): 1.0, (5, 19): 1.0, (3, 6): 1.0, (7, 23): 1.0, (2, 8): 1.0, (8, 9): 1.0, (1, 10): 1.0, (10, 11): 1.0, (4, 16): 1.0, (16, 17): 1.0, (17, 18): 1.0, (18, 19): 1.0, (6, 20): 1.0, (20, 21): 1.0, (21, 22): 1.0, (22, 23): 1.0}
me_plane_001.attributes.new('crease_edge', 'FLOAT', 'EDGE').data.foreach_set('value', [_k.get((min(e.vertices), max(e.vertices)), 0.0) for e in me_plane_001.edges])
me_plane_001.materials.append(mat_boat_sail)
me_plane_001.materials.append(mat_material)
me_plane_001.use_remesh_preserve_volume = False
me_plane_001.use_remesh_preserve_attributes = False
me_plane_001.use_mirror_vertex_groups = False
me_plane_001.update()
me_cylinder_006 = bpy.data.meshes.new('Cylinder.006')
me_cylinder_006.from_pydata([(-0.4748, 0.4748, -1.3), (1.914e-08, 0.66, -1.364), (-0.6714, 8.135e-09, -1.3), (0.4667, 0.4667, -1.364), (-0.4748, -0.4748, -1.3), (0.66, -2.885e-08, -1.364), (-4.234e-08, -0.6714, -1.3), (0.4667, -0.4667, -1.364), (0.4748, -0.4748, -1.3), (-3.856e-08, -0.66, -1.364), (0.6714, -2.922e-08, -1.3), (-0.4667, -0.4667, -1.364), (1.635e-08, 0.6714, -1.3), (-0.66, 7.871e-09, -1.364), (0.4748, 0.4748, -1.3), (-0.4667, 0.4667, -1.364), (-0.5609, 0.5609, -0.8484), (2.599e-08, 0.7798, -0.9247), (-0.7933, 1.029e-08, -0.8484), (0.5514, 0.5514, -0.9247), (-0.5609, -0.5609, -0.8484), (0.7798, -3.341e-08, -0.9247), (-4.665e-08, -0.7933, -0.8484), (0.5514, -0.5514, -0.9247), (0.5609, -0.5609, -0.8484), (-4.218e-08, -0.7798, -0.9247), (0.7933, -3.385e-08, -0.8484), (-0.5514, -0.5514, -0.9247), (2.27e-08, 0.7933, -0.8484), (-0.7798, 9.975e-09, -0.9247), (0.5609, 0.5609, -0.8484), (-0.5514, 0.5514, -0.9247), (0.4332, 0.4332, -0.9247), (2.042e-08, 0.6127, -0.9247), (0.6127, -2.545e-08, -0.9247), (0.4332, -0.4332, -0.9247), (-3.314e-08, -0.6127, -0.9247), (1.784e-08, 0.6233, -0.8484), (-0.4407, 0.4407, -0.8484), (-0.6233, 8.881e-09, -0.8484), (-0.4332, -0.4332, -0.9247), (-0.4407, -0.4407, -0.8484), (-3.665e-08, -0.6233, -0.8484), (-0.6127, 8.636e-09, -0.9247), (0.4407, -0.4407, -0.8484), (0.6233, -2.579e-08, -0.8484), (-0.4332, 0.4332, -0.9247), (0.4407, 0.4407, -0.8484)], [], [(9, 7, 8, 6), (1, 15, 0, 12), (11, 9, 6, 4), (3, 1, 12, 14), (5, 3, 14, 10), (13, 11, 4, 2), (3, 5, 7, 9, 11, 13, 15, 1), (7, 5, 10, 8), (15, 13, 2, 0), (14, 12, 0, 2, 4, 6, 8, 10), (25, 23, 24, 22), (17, 31, 16, 28), (27, 25, 22, 20), (19, 17, 28, 30), (21, 19, 30, 26), (29, 27, 20, 18), (27, 29, 43, 40), (23, 21, 26, 24), (31, 29, 18, 16), (23, 25, 36, 35), (20, 22, 42, 41), (30, 28, 37, 47), (19, 21, 34, 32), (18, 20, 41, 39), (26, 30, 47, 45), (29, 31, 46, 43), (21, 23, 35, 34), (25, 27, 40, 36), (24, 26, 45, 44), (16, 18, 39, 38), (28, 16, 38, 37), (22, 24, 44, 42), (17, 19, 32, 33), (31, 17, 33, 46), (36, 40, 41, 42), (35, 36, 42, 44), (41, 40, 43, 39), (39, 43, 46, 38), (38, 46, 33, 37), (33, 32, 47, 37), (32, 34, 45, 47), (34, 35, 44, 45)])
me_cylinder_006.materials.append(mat_dark_wook)
me_cylinder_006.use_remesh_preserve_volume = False
me_cylinder_006.use_remesh_preserve_attributes = False
me_cylinder_006.use_mirror_vertex_groups = False
me_cylinder_006.update()
me_cylinder_004 = bpy.data.meshes.new('Cylinder.004')
me_cylinder_004.from_pydata([(0.0, 0.1, -1.0), (-6.224e-10, 0.07772, 1.095), (0.07071, 0.07071, -1.0), (0.05496, 0.05496, 1.095), (0.1, -4.371e-09, -1.0), (0.07772, -3.397e-09, 1.095), (0.07071, -0.07071, -1.0), (0.05496, -0.05496, 1.095), (-8.742e-09, -0.1, -1.0), (-7.417e-09, -0.07772, 1.095), (-0.07071, -0.07071, -1.0), (-0.05496, -0.05496, 1.095), (-0.1, 1.192e-09, -1.0), (-0.07772, 9.268e-10, 1.095), (-0.07071, 0.07071, -1.0), (-0.05496, 0.05496, 1.095)], [], [(0, 1, 3, 2), (2, 3, 5, 4), (4, 5, 7, 6), (6, 7, 9, 8), (8, 9, 11, 10), (10, 11, 13, 12), (3, 1, 15, 13, 11, 9, 7, 5), (12, 13, 15, 14), (14, 15, 1, 0), (0, 2, 4, 6, 8, 10, 12, 14)])
me_cylinder_004.materials.append(mat_dark_wook)
me_cylinder_004.use_remesh_preserve_volume = False
me_cylinder_004.use_remesh_preserve_attributes = False
me_cylinder_004.use_mirror_vertex_groups = False
me_cylinder_004.update()
me_plane_002 = bpy.data.meshes.new('Plane.002')
me_plane_002.from_pydata([(-3.965, 0.1504, -0.06466), (-3.93, -0.01254, -0.06466), (-2.101, 0.1504, 0.01585), (-2.1, -0.6121, 0.01585), (-3.063, -0.2966, -0.2126), (-3.082, 0.1504, -0.2126), (-1.1, -0.9397, -0.2236), (-1.083, 0.1504, -0.2236), (0.01693, -1.306, 0.01585), (0.0546, 0.1504, 0.01585)], [], [(6, 8, 9, 7), (6, 7, 2, 3), (4, 5, 0, 1), (3, 2, 5, 4)])
me_plane_002.materials.append(mat_boat_sail)
me_plane_002.use_remesh_preserve_volume = False
me_plane_002.use_remesh_preserve_attributes = False
me_plane_002.use_mirror_vertex_groups = False
me_plane_002.update()
me_cylinder_003 = bpy.data.meshes.new('Cylinder.003')
me_cylinder_003.from_pydata([(3.87, 0.01677, -0.0006943), (3.87, -0.1251, 2.039), (3.941, -0.01251, -0.0006943), (3.925, -0.1478, 2.038), (3.97, -0.08323, -0.0006943), (3.948, -0.2027, 2.036), (3.941, -0.1539, -0.0006943), (3.925, -0.2576, 2.033), (3.87, -0.1832, -0.0006943), (3.87, -0.2803, 2.032), (3.8, -0.1539, -0.0006943), (3.815, -0.2576, 2.033), (3.77, -0.08323, -0.0006943), (3.793, -0.2027, 2.036), (3.8, -0.01251, -0.0006943), (3.815, -0.1478, 2.038), (3.87, -0.02155, 0.5001), (3.937, -0.04908, 0.4989), (3.964, -0.1156, 0.496), (3.937, -0.182, 0.4931), (3.87, -0.2096, 0.4919), (3.804, -0.182, 0.4931), (3.776, -0.1156, 0.496), (3.804, -0.04908, 0.4989)], [], [(16, 1, 3, 17), (17, 3, 5, 18), (18, 5, 7, 19), (19, 7, 9, 20), (20, 9, 11, 21), (21, 11, 13, 22), (3, 1, 15, 13, 11, 9, 7, 5), (22, 13, 15, 23), (23, 15, 1, 16), (14, 23, 16, 0), (12, 22, 23, 14), (10, 21, 22, 12), (8, 20, 21, 10), (6, 19, 20, 8), (4, 18, 19, 6), (2, 17, 18, 4), (0, 16, 17, 2)])
me_cylinder_003.materials.append(mat_dark_wook)
me_cylinder_003.use_remesh_preserve_volume = False
me_cylinder_003.use_remesh_preserve_attributes = False
me_cylinder_003.use_mirror_vertex_groups = False
me_cylinder_003.update()
me_cylinder_002 = bpy.data.meshes.new('Cylinder.002')
me_cylinder_002.from_pydata([(0.0, 0.1, -1.0), (-6.224e-10, 0.07772, 1.095), (0.07071, 0.07071, -1.0), (0.05496, 0.05496, 1.095), (0.1, -4.371e-09, -1.0), (0.07772, -3.397e-09, 1.095), (0.07071, -0.07071, -1.0), (0.05496, -0.05496, 1.095), (-8.742e-09, -0.1, -1.0), (-7.417e-09, -0.07772, 1.095), (-0.07071, -0.07071, -1.0), (-0.05496, -0.05496, 1.095), (-0.1, 1.192e-09, -1.0), (-0.07772, 9.268e-10, 1.095), (-0.07071, 0.07071, -1.0), (-0.05496, 0.05496, 1.095)], [], [(0, 1, 3, 2), (2, 3, 5, 4), (4, 5, 7, 6), (6, 7, 9, 8), (8, 9, 11, 10), (10, 11, 13, 12), (3, 1, 15, 13, 11, 9, 7, 5), (12, 13, 15, 14), (14, 15, 1, 0), (0, 2, 4, 6, 8, 10, 12, 14)])
me_cylinder_002.materials.append(mat_clear_wood)
me_cylinder_002.use_remesh_preserve_volume = False
me_cylinder_002.use_remesh_preserve_attributes = False
me_cylinder_002.use_mirror_vertex_groups = False
me_cylinder_002.update()
me_cylinder_001 = bpy.data.meshes.new('Cylinder.001')
me_cylinder_001.from_pydata([(0.0, 0.1, -1.0), (-6.224e-10, 0.07772, 1.095), (0.07071, 0.07071, -1.0), (0.05496, 0.05496, 1.095), (0.1, -4.371e-09, -1.0), (0.07772, -3.397e-09, 1.095), (0.07071, -0.07071, -1.0), (0.05496, -0.05496, 1.095), (-8.742e-09, -0.1, -1.0), (-7.417e-09, -0.07772, 1.095), (-0.07071, -0.07071, -1.0), (-0.05496, -0.05496, 1.095), (-0.1, 1.192e-09, -1.0), (-0.07772, 9.268e-10, 1.095), (-0.07071, 0.07071, -1.0), (-0.05496, 0.05496, 1.095)], [], [(0, 1, 3, 2), (2, 3, 5, 4), (4, 5, 7, 6), (6, 7, 9, 8), (8, 9, 11, 10), (10, 11, 13, 12), (3, 1, 15, 13, 11, 9, 7, 5), (12, 13, 15, 14), (14, 15, 1, 0), (0, 2, 4, 6, 8, 10, 12, 14)])
me_cylinder_001.materials.append(mat_dark_wook)
me_cylinder_001.use_remesh_preserve_volume = False
me_cylinder_001.use_remesh_preserve_attributes = False
me_cylinder_001.use_mirror_vertex_groups = False
me_cylinder_001.update()
me_cylinder = bpy.data.meshes.new('Cylinder')
me_cylinder.from_pydata([(0.0, 0.1, -1.0), (-6.224e-10, 0.07772, 1.095), (0.07071, 0.07071, -1.0), (0.05496, 0.05496, 1.095), (0.1, -4.371e-09, -1.0), (0.07772, -3.397e-09, 1.095), (0.07071, -0.07071, -1.0), (0.05496, -0.05496, 1.095), (-8.742e-09, -0.1, -1.0), (-7.417e-09, -0.07772, 1.095), (-0.07071, -0.07071, -1.0), (-0.05496, -0.05496, 1.095), (-0.1, 1.192e-09, -1.0), (-0.07772, 9.268e-10, 1.095), (-0.07071, 0.07071, -1.0), (-0.05496, 0.05496, 1.095)], [], [(0, 1, 3, 2), (2, 3, 5, 4), (4, 5, 7, 6), (6, 7, 9, 8), (8, 9, 11, 10), (10, 11, 13, 12), (3, 1, 15, 13, 11, 9, 7, 5), (12, 13, 15, 14), (14, 15, 1, 0), (0, 2, 4, 6, 8, 10, 12, 14)])
me_cylinder.materials.append(mat_dark_wook)
me_cylinder.use_remesh_preserve_volume = False
me_cylinder.use_remesh_preserve_attributes = False
me_cylinder.use_mirror_vertex_groups = False
me_cylinder.update()
me_cube_001 = bpy.data.meshes.new('Cube.001')
me_cube_001.from_pydata([(-0.5644, -0.6995, -1.038), (-0.5644, -0.6995, -0.5632), (-0.5644, 0.794, -1.038), (-0.5644, 0.794, -0.5632), (-0.1943, 1.484, -0.6867), (-0.1943, 1.484, -1.038), (-0.4335, -1.045, -1.038), (-0.4335, -1.203, -0.6867), (-0.5644, 0.794, -0.3893), (-0.5644, -0.6995, -0.3893), (-0.1943, 1.484, -0.3893), (-0.4335, -1.203, -0.3893), (-0.1881, 0.794, -1.038), (-0.1881, -0.6995, -1.038), (-0.1612, -0.5879, -0.6656), (-0.06477, 1.484, -1.038), (-0.06477, 1.484, -0.6867), (-0.1445, -1.154, -1.011), (-0.1445, -1.306, -0.6867), (-0.4835, 0.6913, -0.6656), (-0.4835, -0.5879, -0.6656), (-0.06477, 1.484, -0.3893), (-0.1445, -1.306, -0.3893), (-0.1881, 0.8329, -1.101), (-0.1881, -0.7105, -1.101), (-0.06477, 1.533, -1.058), (-0.06477, 1.636, -0.6914), (-0.1445, -1.005, -1.073), (-0.06477, 1.636, -0.3703), (-0.4835, -0.5879, -0.5632), (-0.4835, 0.6913, -0.5632), (-0.2277, -0.242, -1.038), (-0.5851, -0.196, -0.6656), (-0.4835, -0.5879, -0.3893), (-0.1665, 1.282, -0.3893), (-0.4835, 0.6913, -0.3893), (-0.1238, -1.134, -0.3893), (-0.3713, -1.019, -0.3893), (-0.683, -0.242, -0.5632), (-0.683, -0.242, -1.038), (-0.05549, 1.282, -0.3893), (-0.1612, -0.5879, -0.4917), (-0.4835, -0.5879, -0.4917), (-0.1665, 1.282, -0.4917), (-0.4835, 0.6913, -0.4917), (-0.1238, -1.019, -0.4917), (-0.3713, -1.019, -0.4917), (-0.1612, 0.6913, -0.6656), (-0.1612, 0.6913, -0.4917), (-0.05549, 1.282, -0.4917), (-0.2277, -0.3735, -1.101), (-0.5851, -0.196, -0.5632), (-0.195, -0.196, -0.6656), (-0.5994, -0.7153, -0.8718), (-0.5994, 0.8029, -0.8718), (-0.2063, 1.504, -0.7809), (-0.4603, -1.227, -0.7809), (-0.1534, -1.33, -0.7809), (-0.06878, 1.504, -0.7809), (-0.06878, 1.659, -0.7625), (-0.7253, -0.2502, -0.8718), (-0.4335, -1.203, -0.5244), (-0.5644, -0.6995, -0.4683), (-0.1445, -1.306, -0.5244), (-0.4835, -0.5879, -0.4683), (-0.4835, -0.5879, -0.5707), (-0.1612, -0.5879, -0.5707), (-0.1445, -1.423, -0.3893), (-0.4335, -1.32, -0.3893), (-0.4335, -1.32, -0.5244), (-0.1445, -1.423, -0.5244), (1.49e-08, -1.154, -1.011), (-1.49e-08, -1.306, -0.6867), (0.0, 1.484, -0.3893), (-1.49e-08, -1.306, -0.3893), (-1.49e-08, 0.8329, -1.101), (1.49e-08, -0.7105, -1.101), (0.0, 1.533, -1.058), (0.0, 1.636, -0.6914), (1.49e-08, -1.005, -1.073), (0.0, 1.636, -0.3703), (3.725e-09, 1.282, -0.3893), (-2.235e-08, -1.134, -0.3893), (1.49e-08, 0.6913, -0.6656), (-1.49e-08, -0.5879, -0.6656), (1.49e-08, 0.6913, -0.4917), (-1.49e-08, -0.5879, -0.4917), (3.725e-09, 1.282, -0.4917), (-2.235e-08, -1.019, -0.4917), (0.0, -0.196, -0.6656), (1.49e-08, -0.3735, -1.101), (7.451e-09, 1.659, -0.7625), (-1.49e-08, -1.33, -0.7809), (-1.49e-08, -0.5879, -0.5707), (-1.49e-08, -1.306, -0.5244), (-1.49e-08, -1.423, -0.3893), (-1.49e-08, -1.423, -0.5244)], [], [(60, 38, 3, 54), (12, 2, 5, 15), (8, 3, 30, 35), (54, 3, 4, 55), (57, 18, 7, 56), (53, 0, 6, 56), (9, 11, 37, 33), (16, 4, 10, 21), (62, 61, 11, 9), (22, 11, 68, 67), (4, 3, 8, 10), (21, 10, 34, 40), (38, 1, 29, 51), (73, 21, 40, 81), (0, 13, 17, 6), (58, 16, 26, 59), (92, 72, 18, 57), (62, 9, 33, 64), (55, 4, 16, 58), (10, 8, 35, 34), (39, 31, 13, 0), (71, 17, 27, 79), (12, 15, 25, 23), (78, 26, 28, 80), (75, 23, 25, 77), (16, 21, 28, 26), (17, 13, 24, 27), (31, 12, 23, 50), (34, 35, 44, 43), (37, 36, 45, 46), (64, 33, 42, 65), (33, 37, 46, 42), (51, 29, 20, 32), (40, 34, 43, 49), (81, 40, 49, 87), (11, 22, 36, 37), (52, 32, 20, 14), (41, 42, 46, 45), (66, 65, 42, 41), (93, 66, 41, 86), (86, 41, 45, 88), (44, 48, 49, 43), (19, 47, 48, 44), (89, 52, 14, 84), (35, 30, 19, 44), (83, 47, 52, 89), (47, 19, 32, 52), (30, 51, 32, 19), (13, 31, 50, 24), (2, 12, 31, 39), (3, 38, 51, 30), (53, 1, 38, 60), (0, 53, 60, 39), (5, 55, 58, 15), (71, 92, 57, 17), (15, 58, 59, 25), (1, 53, 56, 7), (17, 57, 56, 6), (2, 54, 55, 5), (39, 60, 54, 2), (84, 14, 66, 93), (14, 20, 65, 66), (29, 64, 65, 20), (1, 62, 64, 29), (7, 18, 63, 61), (1, 7, 61, 62), (69, 70, 67, 68), (11, 61, 69, 68), (74, 22, 67, 95), (61, 63, 70, 69), (63, 94, 96, 70), (70, 96, 95, 67), (18, 72, 94, 63), (25, 59, 91, 77), (23, 75, 90, 50), (47, 83, 85, 48), (48, 85, 87, 49), (36, 82, 88, 45), (21, 73, 80, 28), (50, 90, 76, 24), (59, 26, 78, 91), (24, 76, 79, 27), (22, 74, 82, 36)])
me_cube_001.polygons.foreach_set('use_smooth', [True] * 83)
me_cube_001.polygons.foreach_set('material_index', [0, 0, 0, 0, 0, 0, 0, 0, 0, 0, 0, 0, 0, 0, 0, 0, 0, 0, 0, 0, 0, 0, 0, 0, 0, 0, 0, 0, 2, 2, 2, 2, 2, 0, 0, 0, 2, 2, 2, 2, 2, 2, 2, 2, 2, 2, 2, 2, 0, 0, 0, 0, 0, 0, 0, 0, 0, 0, 0, 0, 2, 2, 2, 0, 0, 0, 0, 0, 0, 0, 0, 0, 0, 0, 0, 2, 2, 2, 0, 0, 0, 0, 0])
_k = {(3, 38): 1.0, (8, 10): 1.0, (9, 11): 1.0, (3, 8): 1.0, (1, 62): 1.0, (19, 32): 1.0, (3, 30): 1.0, (10, 21): 1.0, (16, 21): 1.0, (1, 29): 1.0, (13, 17): 1.0, (15, 58): 1.0, (8, 35): 1.0, (13, 31): 1.0, (12, 15): 1.0, (30, 51): 1.0, (20, 32): 1.0, (34, 35): 1.0, (36, 37): 1.0, (33, 37): 1.0, (30, 35): 1.0, (29, 64): 1.0, (1, 38): 1.0, (34, 40): 1.0, (36, 82): 1.0, (43, 44): 1.0, (45, 46): 1.0, (42, 46): 1.0, (19, 44): 1.0, (20, 65): 1.0, (43, 49): 1.0, (45, 88): 1.0, (12, 31): 1.0, (29, 51): 1.0, (16, 58): 1.0, (53, 60): 1.0, (55, 58): 1.0, (57, 92): 1.0, (58, 59): 1.0, (53, 56): 1.0, (56, 57): 1.0, (54, 55): 1.0, (54, 60): 1.0, (9, 62): 1.0, (33, 64): 1.0, (42, 65): 1.0, (63, 94): 1.0, (61, 63): 1.0, (67, 68): 1.0, (67, 95): 1.0, (11, 68): 1.0, (28, 80): 1.0, (40, 81): 1.0, (49, 87): 1.0, (59, 91): 1.0}
me_cube_001.attributes.new('crease_edge', 'FLOAT', 'EDGE').data.foreach_set('value', [_k.get((min(e.vertices), max(e.vertices)), 0.0) for e in me_cube_001.edges])
me_cube_001.materials.append(mat_dark_wook)
me_cube_001.materials.append(mat_material)
me_cube_001.materials.append(mat_clear_wood)
me_cube_001.use_remesh_preserve_volume = False
me_cube_001.use_remesh_preserve_attributes = False
me_cube_001.use_mirror_vertex_groups = False
me_cube_001.update()
me_cylinder_007 = bpy.data.meshes.new('Cylinder.007')
me_cylinder_007.from_pydata([(-4.796e-11, 0.1894, 1.82), (-1.033e-10, 0.2504, 1.988), (0.006289, 0.1868, 1.819), (0.004888, 0.2485, 1.987), (0.008894, 0.1807, 1.818), (0.006913, 0.2437, 1.986), (0.006289, 0.1746, 1.817), (0.004888, 0.2389, 1.985), (-8.255e-10, 0.1721, 1.816), (-7.077e-10, 0.237, 1.984), (-0.006289, 0.1746, 1.817), (-0.004888, 0.2389, 1.985), (-0.008894, 0.1807, 1.818), (-0.006913, 0.2437, 1.986), (-0.006289, 0.1868, 1.819), (-0.004888, 0.2485, 1.987)], [], [(0, 1, 3, 2), (2, 3, 5, 4), (4, 5, 7, 6), (6, 7, 9, 8), (8, 9, 11, 10), (10, 11, 13, 12), (3, 1, 15, 13, 11, 9, 7, 5), (12, 13, 15, 14), (14, 15, 1, 0), (0, 2, 4, 6, 8, 10, 12, 14)])
me_cylinder_007.materials.append(mat_dark_wook)
me_cylinder_007.use_remesh_preserve_volume = False
me_cylinder_007.use_remesh_preserve_attributes = False
me_cylinder_007.use_mirror_vertex_groups = False
me_cylinder_007.update()
me_cylinder_028 = bpy.data.meshes.new('Cylinder.028')
me_cylinder_028.from_pydata([(0.0, 0.1, -1.0), (0.0, 0.1, 1.0), (0.07071, 0.07071, -1.0), (0.07071, 0.07071, 1.0), (0.1, -4.371e-09, -1.0), (0.1, -4.371e-09, 1.0), (0.07071, -0.07071, -1.0), (0.07071, -0.07071, 1.0), (-8.742e-09, -0.1, -1.0), (-8.742e-09, -0.1, 1.0), (-0.07071, -0.07071, -1.0), (-0.07071, -0.07071, 1.0), (-0.1, 1.192e-09, -1.0), (-0.1, 1.192e-09, 1.0), (-0.07071, 0.07071, -1.0), (-0.07071, 0.07071, 1.0), (7.595e-10, 0.1272, 0.0), (0.08993, 0.08993, 0.0), (0.1272, -5.559e-09, 0.0), (0.08993, -0.08993, 0.0), (-1.036e-08, -0.1272, 0.0), (-0.08993, -0.08993, 0.0), (-0.1272, 1.517e-09, 0.0), (-0.08993, 0.08993, 0.0), (0.05592, 0.05592, 1.0), (-5.846e-10, 0.07908, 1.0), (0.07908, -3.457e-09, 1.0), (0.05592, -0.05592, 1.0), (-7.498e-09, -0.07908, 1.0), (-0.05592, -0.05592, 1.0), (-0.07908, 9.43e-10, 1.0), (-0.05592, 0.05592, 1.0), (0.05592, 0.05592, 0.8798), (-9.274e-10, 0.07908, 0.8798), (0.07908, -3.457e-09, 0.8798), (0.05592, -0.05592, 0.8798), (-7.841e-09, -0.07908, 0.8798), (-0.05592, -0.05592, 0.8798), (-0.07908, 9.43e-10, 0.8798), (-0.05592, 0.05592, 0.8798)], [], [(16, 1, 3, 17), (17, 3, 5, 18), (18, 5, 7, 19), (19, 7, 9, 20), (20, 9, 11, 21), (21, 11, 13, 22), (1, 15, 31, 25), (22, 13, 15, 23), (23, 15, 1, 16), (0, 2, 4, 6, 8, 10, 12, 14), (14, 23, 16, 0), (12, 22, 23, 14), (10, 21, 22, 12), (8, 20, 21, 10), (6, 19, 20, 8), (4, 18, 19, 6), (2, 17, 18, 4), (0, 16, 17, 2), (25, 31, 39, 33), (9, 7, 27, 28), (15, 13, 30, 31), (7, 5, 26, 27), (13, 11, 29, 30), (5, 3, 24, 26), (3, 1, 25, 24), (11, 9, 28, 29), (32, 33, 39, 38, 37, 36, 35, 34), (28, 27, 35, 36), (29, 28, 36, 37), (24, 25, 33, 32), (30, 29, 37, 38), (26, 24, 32, 34), (31, 30, 38, 39), (27, 26, 34, 35)])
me_cylinder_028.polygons.foreach_set('material_index', [0, 0, 0, 0, 0, 0, 0, 0, 0, 0, 0, 0, 0, 0, 0, 0, 0, 0, 0, 0, 0, 0, 0, 0, 0, 0, 1, 0, 0, 0, 0, 0, 0, 0])
_k = {(0, 2): 1.0, (1, 3): 0.76863, (2, 4): 1.0, (3, 5): 0.76863, (4, 6): 1.0, (5, 7): 0.76863, (6, 8): 1.0, (7, 9): 0.76863, (8, 10): 1.0, (9, 11): 0.76863, (10, 12): 1.0, (11, 13): 0.76863, (12, 14): 1.0, (13, 15): 0.76863, (0, 14): 1.0, (1, 15): 0.76863, (24, 25): 0.76863, (24, 26): 0.76863, (26, 27): 0.76863, (27, 28): 0.76863, (28, 29): 0.76863, (29, 30): 0.76863, (30, 31): 0.76863, (25, 31): 0.76863, (32, 33): 1.0, (32, 34): 1.0, (34, 35): 1.0, (35, 36): 1.0, (36, 37): 1.0, (37, 38): 1.0, (38, 39): 1.0, (33, 39): 1.0}
me_cylinder_028.attributes.new('crease_edge', 'FLOAT', 'EDGE').data.foreach_set('value', [_k.get((min(e.vertices), max(e.vertices)), 0.0) for e in me_cylinder_028.edges])
me_cylinder_028.materials.append(mat_dark_wook)
me_cylinder_028.materials.append(mat_clear_wood)
me_cylinder_028.use_remesh_preserve_volume = False
me_cylinder_028.use_remesh_preserve_attributes = False
me_cylinder_028.use_mirror_vertex_groups = False
me_cylinder_028.update()
me_cube_008 = bpy.data.meshes.new('Cube.008')
me_cube_008.from_pydata([(-0.3541, -1.0, -1.0), (-0.3541, -0.2651, 4.789), (-0.3541, 1.0, -1.0), (-0.3541, 1.0, 4.789), (0.3541, -1.0, -1.0), (0.3541, -0.2651, 4.789), (0.3541, 1.0, -1.0), (0.3541, 1.0, 4.789), (-0.3541, -1.0, 3.455), (-0.3541, 1.0, 3.455), (0.3541, 1.0, 3.455), (0.3541, -1.0, 3.455), (-0.3541, -0.2651, 3.832), (-0.3541, 1.0, 3.832), (0.3541, 1.0, 3.832), (0.3541, -0.2651, 3.832), (-0.3541, 1.0, 1.663), (0.3541, 1.0, 1.663), (0.3541, -1.789, 2.616), (-0.3541, -1.789, 2.616)], [], [(12, 1, 3, 13), (13, 3, 7, 14), (14, 7, 5, 15), (15, 5, 1, 12), (2, 6, 4, 0), (7, 3, 1, 5), (18, 11, 8, 19), (17, 10, 11, 18), (16, 9, 10, 17), (19, 8, 9, 16), (11, 15, 12, 8), (10, 14, 15, 11), (9, 13, 14, 10), (8, 12, 13, 9), (0, 19, 16, 2), (2, 16, 17, 6), (6, 17, 18, 4), (4, 18, 19, 0)])
me_cube_008.materials.append(mat_black_metal)
me_cube_008.use_remesh_preserve_volume = False
me_cube_008.use_remesh_preserve_attributes = False
me_cube_008.use_mirror_vertex_groups = False
me_cube_008.update()
me_cube_007 = bpy.data.meshes.new('Cube.007')
me_cube_007.from_pydata([(-0.5644, -0.6995, -1.038), (-0.5644, -0.6995, -0.5632), (-0.5644, 0.794, -1.038), (-0.5644, 0.794, -0.5632), (-0.1943, 1.484, -0.6867), (-0.1943, 1.484, -1.038), (-0.4335, -1.045, -1.038), (-0.4335, -1.203, -0.6867), (-0.5644, 0.794, -0.3893), (-0.5644, -0.6995, -0.3893), (-0.1943, 1.484, -0.3893), (-0.4335, -1.203, -0.3893), (-0.1881, 0.794, -1.038), (-0.1881, -0.6995, -1.038), (-0.1612, -0.5879, -0.6656), (-0.06477, 1.484, -1.038), (-0.06477, 1.484, -0.6867), (-0.1445, -1.154, -1.011), (-0.1445, -1.306, -0.6867), (-0.4835, 0.6913, -0.6656), (-0.4835, -0.5879, -0.6656), (-0.06477, 1.484, -0.3893), (-0.1445, -1.306, -0.3893), (-0.1881, 0.8329, -1.101), (-0.1881, -0.7105, -1.101), (-0.06477, 1.533, -1.058), (-0.06477, 1.636, -0.6914), (-0.1445, -1.005, -1.073), (-0.06477, 1.636, -0.3703), (-0.4835, -0.5879, -0.5632), (-0.4835, 0.6913, -0.5632), (-0.2277, -0.242, -1.038), (-0.5851, -0.196, -0.6656), (-0.4835, -0.5879, -0.3893), (-0.1665, 1.282, -0.3893), (-0.4835, 0.6913, -0.3893), (-0.1238, -1.134, -0.3893), (-0.3713, -1.019, -0.3893), (-0.683, -0.242, -0.5632), (-0.683, -0.242, -1.038), (-0.05549, 1.282, -0.3893), (-0.1612, -0.5879, -0.4917), (-0.4835, -0.5879, -0.4917), (-0.1665, 1.282, -0.4917), (-0.4835, 0.6913, -0.4917), (-0.1238, -1.019, -0.4917), (-0.3713, -1.019, -0.4917), (-0.1612, 0.6913, -0.6656), (-0.1612, 0.6913, -0.4917), (-0.05549, 1.282, -0.4917), (-0.2277, -0.3735, -1.101), (-0.5851, -0.196, -0.5632), (-0.195, -0.196, -0.6656), (-0.5994, -0.7153, -0.8718), (-0.5994, 0.8029, -0.8718), (-0.2063, 1.504, -0.7809), (-0.4603, -1.227, -0.7809), (-0.1534, -1.33, -0.7809), (-0.06878, 1.504, -0.7809), (-0.06878, 1.659, -0.7625), (-0.7253, -0.2502, -0.8718), (-0.4335, -1.203, -0.5244), (-0.5644, -0.6995, -0.4683), (-0.1445, -1.306, -0.5244), (-0.4835, -0.5879, -0.4683), (-0.4835, -0.5879, -0.5707), (-0.1612, -0.5879, -0.5707), (-0.1445, -1.423, -0.3893), (-0.4335, -1.32, -0.3893), (-0.4335, -1.32, -0.5244), (-0.1445, -1.423, -0.5244), (1.49e-08, -1.154, -1.011), (-1.49e-08, -1.306, -0.6867), (0.0, 1.484, -0.3893), (-1.49e-08, -1.306, -0.3893), (-1.49e-08, 0.8329, -1.101), (1.49e-08, -0.7105, -1.101), (0.0, 1.533, -1.058), (0.0, 1.636, -0.6914), (1.49e-08, -1.005, -1.073), (0.0, 1.636, -0.3703), (3.725e-09, 1.282, -0.3893), (-2.235e-08, -1.134, -0.3893), (1.49e-08, 0.6913, -0.6656), (-1.49e-08, -0.5879, -0.6656), (1.49e-08, 0.6913, -0.4917), (-1.49e-08, -0.5879, -0.4917), (3.725e-09, 1.282, -0.4917), (-2.235e-08, -1.019, -0.4917), (0.0, -0.196, -0.6656), (1.49e-08, -0.3735, -1.101), (7.451e-09, 1.659, -0.7625), (-1.49e-08, -1.33, -0.7809), (-1.49e-08, -0.5879, -0.5707), (-1.49e-08, -1.306, -0.5244), (-1.49e-08, -1.423, -0.3893), (-1.49e-08, -1.423, -0.5244)], [], [(60, 38, 3, 54), (12, 2, 5, 15), (8, 3, 30, 35), (54, 3, 4, 55), (57, 18, 7, 56), (53, 0, 6, 56), (9, 11, 37, 33), (16, 4, 10, 21), (62, 61, 11, 9), (22, 11, 68, 67), (4, 3, 8, 10), (21, 10, 34, 40), (38, 1, 29, 51), (73, 21, 40, 81), (0, 13, 17, 6), (58, 16, 26, 59), (92, 72, 18, 57), (62, 9, 33, 64), (55, 4, 16, 58), (10, 8, 35, 34), (39, 31, 13, 0), (71, 17, 27, 79), (12, 15, 25, 23), (78, 26, 28, 80), (75, 23, 25, 77), (16, 21, 28, 26), (17, 13, 24, 27), (31, 12, 23, 50), (34, 35, 44, 43), (37, 36, 45, 46), (64, 33, 42, 65), (33, 37, 46, 42), (51, 29, 20, 32), (40, 34, 43, 49), (81, 40, 49, 87), (11, 22, 36, 37), (52, 32, 20, 14), (41, 42, 46, 45), (66, 65, 42, 41), (93, 66, 41, 86), (86, 41, 45, 88), (44, 48, 49, 43), (19, 47, 48, 44), (89, 52, 14, 84), (35, 30, 19, 44), (83, 47, 52, 89), (47, 19, 32, 52), (30, 51, 32, 19), (13, 31, 50, 24), (2, 12, 31, 39), (3, 38, 51, 30), (53, 1, 38, 60), (0, 53, 60, 39), (5, 55, 58, 15), (71, 92, 57, 17), (15, 58, 59, 25), (1, 53, 56, 7), (17, 57, 56, 6), (2, 54, 55, 5), (39, 60, 54, 2), (84, 14, 66, 93), (14, 20, 65, 66), (29, 64, 65, 20), (1, 62, 64, 29), (7, 18, 63, 61), (1, 7, 61, 62), (69, 70, 67, 68), (11, 61, 69, 68), (74, 22, 67, 95), (61, 63, 70, 69), (63, 94, 96, 70), (70, 96, 95, 67), (18, 72, 94, 63), (25, 59, 91, 77), (23, 75, 90, 50), (47, 83, 85, 48), (48, 85, 87, 49), (36, 82, 88, 45), (21, 73, 80, 28), (50, 90, 76, 24), (59, 26, 78, 91), (24, 76, 79, 27), (22, 74, 82, 36)])
me_cube_007.polygons.foreach_set('use_smooth', [True] * 83)
me_cube_007.polygons.foreach_set('material_index', [0, 0, 0, 0, 0, 0, 0, 0, 0, 0, 0, 0, 0, 0, 0, 0, 0, 0, 0, 0, 0, 0, 0, 0, 0, 0, 0, 0, 2, 2, 2, 2, 2, 0, 0, 0, 2, 2, 2, 2, 2, 2, 2, 2, 2, 2, 2, 2, 0, 0, 0, 0, 0, 0, 0, 0, 0, 0, 0, 0, 2, 2, 2, 0, 0, 0, 0, 0, 0, 0, 0, 0, 0, 0, 0, 2, 2, 2, 0, 0, 0, 0, 0])
_k = {(3, 38): 1.0, (8, 10): 1.0, (9, 11): 1.0, (3, 8): 1.0, (1, 62): 1.0, (19, 32): 1.0, (3, 30): 1.0, (10, 21): 1.0, (16, 21): 1.0, (1, 29): 1.0, (13, 17): 1.0, (15, 58): 1.0, (8, 35): 1.0, (13, 31): 1.0, (12, 15): 1.0, (30, 51): 1.0, (20, 32): 1.0, (34, 35): 1.0, (36, 37): 1.0, (33, 37): 1.0, (30, 35): 1.0, (29, 64): 1.0, (1, 38): 1.0, (34, 40): 1.0, (36, 82): 1.0, (43, 44): 1.0, (45, 46): 1.0, (42, 46): 1.0, (19, 44): 1.0, (20, 65): 1.0, (43, 49): 1.0, (45, 88): 1.0, (12, 31): 1.0, (29, 51): 1.0, (16, 58): 1.0, (53, 60): 1.0, (55, 58): 1.0, (57, 92): 1.0, (58, 59): 1.0, (53, 56): 1.0, (56, 57): 1.0, (54, 55): 1.0, (54, 60): 1.0, (9, 62): 1.0, (33, 64): 1.0, (42, 65): 1.0, (63, 94): 1.0, (61, 63): 1.0, (67, 68): 1.0, (67, 95): 1.0, (11, 68): 1.0, (28, 80): 1.0, (40, 81): 1.0, (49, 87): 1.0, (59, 91): 1.0}
me_cube_007.attributes.new('crease_edge', 'FLOAT', 'EDGE').data.foreach_set('value', [_k.get((min(e.vertices), max(e.vertices)), 0.0) for e in me_cube_007.edges])
me_cube_007.materials.append(mat_dark_wook)
me_cube_007.materials.append(mat_material)
me_cube_007.materials.append(mat_clear_wood)
me_cube_007.use_remesh_preserve_volume = False
me_cube_007.use_remesh_preserve_attributes = False
me_cube_007.use_mirror_vertex_groups = False
me_cube_007.update()
me_cylinder_027 = bpy.data.meshes.new('Cylinder.027')
me_cylinder_027.from_pydata([(-4.796e-11, 0.1894, 1.82), (-1.033e-10, 0.2504, 1.988), (0.006289, 0.1868, 1.819), (0.004888, 0.2485, 1.987), (0.008894, 0.1807, 1.818), (0.006913, 0.2437, 1.986), (0.006289, 0.1746, 1.817), (0.004888, 0.2389, 1.985), (-8.255e-10, 0.1721, 1.816), (-7.077e-10, 0.237, 1.984), (-0.006289, 0.1746, 1.817), (-0.004888, 0.2389, 1.985), (-0.008894, 0.1807, 1.818), (-0.006913, 0.2437, 1.986), (-0.006289, 0.1868, 1.819), (-0.004888, 0.2485, 1.987)], [], [(0, 1, 3, 2), (2, 3, 5, 4), (4, 5, 7, 6), (6, 7, 9, 8), (8, 9, 11, 10), (10, 11, 13, 12), (3, 1, 15, 13, 11, 9, 7, 5), (12, 13, 15, 14), (14, 15, 1, 0), (0, 2, 4, 6, 8, 10, 12, 14)])
me_cylinder_027.materials.append(mat_dark_wook)
me_cylinder_027.use_remesh_preserve_volume = False
me_cylinder_027.use_remesh_preserve_attributes = False
me_cylinder_027.use_mirror_vertex_groups = False
me_cylinder_027.update()
me_cube_005 = bpy.data.meshes.new('Cube.005')
me_cube_005.from_pydata([(-0.5644, -0.6995, -1.038), (-0.5644, -0.6995, -0.5632), (-0.5644, 0.794, -1.038), (-0.5644, 0.794, -0.5632), (-0.1943, 1.484, -0.6867), (-0.1943, 1.484, -1.038), (-0.4335, -1.045, -1.038), (-0.4335, -1.203, -0.6867), (-0.5644, 0.794, -0.3893), (-0.5644, -0.6995, -0.3893), (-0.1943, 1.484, -0.3893), (-0.4335, -1.203, -0.3893), (-0.1881, 0.794, -1.038), (-0.1881, -0.6995, -1.038), (-0.1612, -0.5879, -0.6656), (-0.06477, 1.484, -1.038), (-0.06477, 1.484, -0.6867), (-0.1445, -1.154, -1.011), (-0.1445, -1.306, -0.6867), (-0.4835, 0.6913, -0.6656), (-0.4835, -0.5879, -0.6656), (-0.06477, 1.484, -0.3893), (-0.1445, -1.306, -0.3893), (-0.1881, 0.8329, -1.101), (-0.1881, -0.7105, -1.101), (-0.06477, 1.533, -1.058), (-0.06477, 1.636, -0.6914), (-0.1445, -1.005, -1.073), (-0.06477, 1.636, -0.3703), (-0.4835, -0.5879, -0.5632), (-0.4835, 0.6913, -0.5632), (-0.2277, -0.242, -1.038), (-0.5851, -0.196, -0.6656), (-0.4835, -0.5879, -0.3893), (-0.1665, 1.282, -0.3893), (-0.4835, 0.6913, -0.3893), (-0.1238, -1.134, -0.3893), (-0.3713, -1.019, -0.3893), (-0.683, -0.242, -0.5632), (-0.683, -0.242, -1.038), (-0.05549, 1.282, -0.3893), (-0.1612, -0.5879, -0.4917), (-0.4835, -0.5879, -0.4917), (-0.1665, 1.282, -0.4917), (-0.4835, 0.6913, -0.4917), (-0.1238, -1.019, -0.4917), (-0.3713, -1.019, -0.4917), (-0.1612, 0.6913, -0.6656), (-0.1612, 0.6913, -0.4917), (-0.05549, 1.282, -0.4917), (-0.2277, -0.3735, -1.101), (-0.5851, -0.196, -0.5632), (-0.195, -0.196, -0.6656), (-0.5994, -0.7153, -0.8718), (-0.5994, 0.8029, -0.8718), (-0.2063, 1.504, -0.7809), (-0.4603, -1.227, -0.7809), (-0.1534, -1.33, -0.7809), (-0.06878, 1.504, -0.7809), (-0.06878, 1.659, -0.7625), (-0.7253, -0.2502, -0.8718), (-0.4335, -1.203, -0.5244), (-0.5644, -0.6995, -0.4683), (-0.1445, -1.306, -0.5244), (-0.4835, -0.5879, -0.4683), (-0.4835, -0.5879, -0.5707), (-0.1612, -0.5879, -0.5707), (-0.1445, -1.423, -0.3893), (-0.4335, -1.32, -0.3893), (-0.4335, -1.32, -0.5244), (-0.1445, -1.423, -0.5244), (1.49e-08, -1.154, -1.011), (-1.49e-08, -1.306, -0.6867), (0.0, 1.484, -0.3893), (-1.49e-08, -1.306, -0.3893), (-1.49e-08, 0.8329, -1.101), (1.49e-08, -0.7105, -1.101), (0.0, 1.533, -1.058), (0.0, 1.636, -0.6914), (1.49e-08, -1.005, -1.073), (0.0, 1.636, -0.3703), (3.725e-09, 1.282, -0.3893), (-2.235e-08, -1.134, -0.3893), (1.49e-08, 0.6913, -0.6656), (-1.49e-08, -0.5879, -0.6656), (1.49e-08, 0.6913, -0.4917), (-1.49e-08, -0.5879, -0.4917), (3.725e-09, 1.282, -0.4917), (-2.235e-08, -1.019, -0.4917), (0.0, -0.196, -0.6656), (1.49e-08, -0.3735, -1.101), (7.451e-09, 1.659, -0.7625), (-1.49e-08, -1.33, -0.7809), (-1.49e-08, -0.5879, -0.5707), (-1.49e-08, -1.306, -0.5244), (-1.49e-08, -1.423, -0.3893), (-1.49e-08, -1.423, -0.5244)], [], [(60, 38, 3, 54), (12, 2, 5, 15), (8, 3, 30, 35), (54, 3, 4, 55), (57, 18, 7, 56), (53, 0, 6, 56), (9, 11, 37, 33), (16, 4, 10, 21), (62, 61, 11, 9), (22, 11, 68, 67), (4, 3, 8, 10), (21, 10, 34, 40), (38, 1, 29, 51), (73, 21, 40, 81), (0, 13, 17, 6), (58, 16, 26, 59), (92, 72, 18, 57), (62, 9, 33, 64), (55, 4, 16, 58), (10, 8, 35, 34), (39, 31, 13, 0), (71, 17, 27, 79), (12, 15, 25, 23), (78, 26, 28, 80), (75, 23, 25, 77), (16, 21, 28, 26), (17, 13, 24, 27), (31, 12, 23, 50), (34, 35, 44, 43), (37, 36, 45, 46), (64, 33, 42, 65), (33, 37, 46, 42), (51, 29, 20, 32), (40, 34, 43, 49), (81, 40, 49, 87), (11, 22, 36, 37), (52, 32, 20, 14), (41, 42, 46, 45), (66, 65, 42, 41), (93, 66, 41, 86), (86, 41, 45, 88), (44, 48, 49, 43), (19, 47, 48, 44), (89, 52, 14, 84), (35, 30, 19, 44), (83, 47, 52, 89), (47, 19, 32, 52), (30, 51, 32, 19), (13, 31, 50, 24), (2, 12, 31, 39), (3, 38, 51, 30), (53, 1, 38, 60), (0, 53, 60, 39), (5, 55, 58, 15), (71, 92, 57, 17), (15, 58, 59, 25), (1, 53, 56, 7), (17, 57, 56, 6), (2, 54, 55, 5), (39, 60, 54, 2), (84, 14, 66, 93), (14, 20, 65, 66), (29, 64, 65, 20), (1, 62, 64, 29), (7, 18, 63, 61), (1, 7, 61, 62), (69, 70, 67, 68), (11, 61, 69, 68), (74, 22, 67, 95), (61, 63, 70, 69), (63, 94, 96, 70), (70, 96, 95, 67), (18, 72, 94, 63), (25, 59, 91, 77), (23, 75, 90, 50), (47, 83, 85, 48), (48, 85, 87, 49), (36, 82, 88, 45), (21, 73, 80, 28), (50, 90, 76, 24), (59, 26, 78, 91), (24, 76, 79, 27), (22, 74, 82, 36)])
me_cube_005.polygons.foreach_set('use_smooth', [True] * 83)
me_cube_005.polygons.foreach_set('material_index', [0, 0, 0, 0, 0, 0, 0, 0, 0, 0, 0, 0, 0, 0, 0, 0, 0, 0, 0, 0, 0, 0, 0, 0, 0, 0, 0, 0, 2, 2, 2, 2, 2, 0, 0, 0, 2, 2, 2, 2, 2, 2, 2, 2, 2, 2, 2, 2, 0, 0, 0, 0, 0, 0, 0, 0, 0, 0, 0, 0, 2, 2, 2, 0, 0, 0, 0, 0, 0, 0, 0, 0, 0, 0, 0, 2, 2, 2, 0, 0, 0, 0, 0])
_k = {(3, 38): 1.0, (8, 10): 1.0, (9, 11): 1.0, (3, 8): 1.0, (1, 62): 1.0, (19, 32): 1.0, (3, 30): 1.0, (10, 21): 1.0, (16, 21): 1.0, (1, 29): 1.0, (13, 17): 1.0, (15, 58): 1.0, (8, 35): 1.0, (13, 31): 1.0, (12, 15): 1.0, (30, 51): 1.0, (20, 32): 1.0, (34, 35): 1.0, (36, 37): 1.0, (33, 37): 1.0, (30, 35): 1.0, (29, 64): 1.0, (1, 38): 1.0, (34, 40): 1.0, (36, 82): 1.0, (43, 44): 1.0, (45, 46): 1.0, (42, 46): 1.0, (19, 44): 1.0, (20, 65): 1.0, (43, 49): 1.0, (45, 88): 1.0, (12, 31): 1.0, (29, 51): 1.0, (16, 58): 1.0, (53, 60): 1.0, (55, 58): 1.0, (57, 92): 1.0, (58, 59): 1.0, (53, 56): 1.0, (56, 57): 1.0, (54, 55): 1.0, (54, 60): 1.0, (9, 62): 1.0, (33, 64): 1.0, (42, 65): 1.0, (63, 94): 1.0, (61, 63): 1.0, (67, 68): 1.0, (67, 95): 1.0, (11, 68): 1.0, (28, 80): 1.0, (40, 81): 1.0, (49, 87): 1.0, (59, 91): 1.0}
me_cube_005.attributes.new('crease_edge', 'FLOAT', 'EDGE').data.foreach_set('value', [_k.get((min(e.vertices), max(e.vertices)), 0.0) for e in me_cube_005.edges])
me_cube_005.materials.append(mat_dark_wook)
me_cube_005.materials.append(mat_material)
me_cube_005.materials.append(mat_clear_wood)
me_cube_005.use_remesh_preserve_volume = False
me_cube_005.use_remesh_preserve_attributes = False
me_cube_005.use_mirror_vertex_groups = False
me_cube_005.update()
me_cylinder_026 = bpy.data.meshes.new('Cylinder.026')
me_cylinder_026.from_pydata([(0.0, 0.1, -1.0), (-6.224e-10, 0.07772, 1.095), (0.07071, 0.07071, -1.0), (0.05496, 0.05496, 1.095), (0.1, -4.371e-09, -1.0), (0.07772, -3.397e-09, 1.095), (0.07071, -0.07071, -1.0), (0.05496, -0.05496, 1.095), (-8.742e-09, -0.1, -1.0), (-7.417e-09, -0.07772, 1.095), (-0.07071, -0.07071, -1.0), (-0.05496, -0.05496, 1.095), (-0.1, 1.192e-09, -1.0), (-0.07772, 9.268e-10, 1.095), (-0.07071, 0.07071, -1.0), (-0.05496, 0.05496, 1.095)], [], [(0, 1, 3, 2), (2, 3, 5, 4), (4, 5, 7, 6), (6, 7, 9, 8), (8, 9, 11, 10), (10, 11, 13, 12), (3, 1, 15, 13, 11, 9, 7, 5), (12, 13, 15, 14), (14, 15, 1, 0), (0, 2, 4, 6, 8, 10, 12, 14)])
me_cylinder_026.materials.append(mat_dark_wook)
me_cylinder_026.use_remesh_preserve_volume = False
me_cylinder_026.use_remesh_preserve_attributes = False
me_cylinder_026.use_mirror_vertex_groups = False
me_cylinder_026.update()
me_cylinder_025 = bpy.data.meshes.new('Cylinder.025')
me_cylinder_025.from_pydata([(0.0, 0.1, -1.0), (-6.224e-10, 0.07772, 1.095), (0.07071, 0.07071, -1.0), (0.05496, 0.05496, 1.095), (0.1, -4.371e-09, -1.0), (0.07772, -3.397e-09, 1.095), (0.07071, -0.07071, -1.0), (0.05496, -0.05496, 1.095), (-8.742e-09, -0.1, -1.0), (-7.417e-09, -0.07772, 1.095), (-0.07071, -0.07071, -1.0), (-0.05496, -0.05496, 1.095), (-0.1, 1.192e-09, -1.0), (-0.07772, 9.268e-10, 1.095), (-0.07071, 0.07071, -1.0), (-0.05496, 0.05496, 1.095)], [], [(0, 1, 3, 2), (2, 3, 5, 4), (4, 5, 7, 6), (6, 7, 9, 8), (8, 9, 11, 10), (10, 11, 13, 12), (3, 1, 15, 13, 11, 9, 7, 5), (12, 13, 15, 14), (14, 15, 1, 0), (0, 2, 4, 6, 8, 10, 12, 14)])
me_cylinder_025.materials.append(mat_dark_wook)
me_cylinder_025.use_remesh_preserve_volume = False
me_cylinder_025.use_remesh_preserve_attributes = False
me_cylinder_025.use_mirror_vertex_groups = False
me_cylinder_025.update()
me_cylinder_024 = bpy.data.meshes.new('Cylinder.024')
me_cylinder_024.from_pydata([(0.0, 0.1, -1.0), (-6.224e-10, 0.07772, 1.095), (0.07071, 0.07071, -1.0), (0.05496, 0.05496, 1.095), (0.1, -4.371e-09, -1.0), (0.07772, -3.397e-09, 1.095), (0.07071, -0.07071, -1.0), (0.05496, -0.05496, 1.095), (-8.742e-09, -0.1, -1.0), (-7.417e-09, -0.07772, 1.095), (-0.07071, -0.07071, -1.0), (-0.05496, -0.05496, 1.095), (-0.1, 1.192e-09, -1.0), (-0.07772, 9.268e-10, 1.095), (-0.07071, 0.07071, -1.0), (-0.05496, 0.05496, 1.095)], [], [(0, 1, 3, 2), (2, 3, 5, 4), (4, 5, 7, 6), (6, 7, 9, 8), (8, 9, 11, 10), (10, 11, 13, 12), (3, 1, 15, 13, 11, 9, 7, 5), (12, 13, 15, 14), (14, 15, 1, 0), (0, 2, 4, 6, 8, 10, 12, 14)])
me_cylinder_024.materials.append(mat_clear_wood)
me_cylinder_024.use_remesh_preserve_volume = False
me_cylinder_024.use_remesh_preserve_attributes = False
me_cylinder_024.use_mirror_vertex_groups = False
me_cylinder_024.update()
me_cylinder_023 = bpy.data.meshes.new('Cylinder.023')
me_cylinder_023.from_pydata([(3.87, 0.01677, -0.0006943), (3.87, -0.1251, 2.039), (3.941, -0.01251, -0.0006943), (3.925, -0.1478, 2.038), (3.97, -0.08323, -0.0006943), (3.948, -0.2027, 2.036), (3.941, -0.1539, -0.0006943), (3.925, -0.2576, 2.033), (3.87, -0.1832, -0.0006943), (3.87, -0.2803, 2.032), (3.8, -0.1539, -0.0006943), (3.815, -0.2576, 2.033), (3.77, -0.08323, -0.0006943), (3.793, -0.2027, 2.036), (3.8, -0.01251, -0.0006943), (3.815, -0.1478, 2.038), (3.87, -0.02155, 0.5001), (3.937, -0.04908, 0.4989), (3.964, -0.1156, 0.496), (3.937, -0.182, 0.4931), (3.87, -0.2096, 0.4919), (3.804, -0.182, 0.4931), (3.776, -0.1156, 0.496), (3.804, -0.04908, 0.4989)], [], [(16, 1, 3, 17), (17, 3, 5, 18), (18, 5, 7, 19), (19, 7, 9, 20), (20, 9, 11, 21), (21, 11, 13, 22), (3, 1, 15, 13, 11, 9, 7, 5), (22, 13, 15, 23), (23, 15, 1, 16), (14, 23, 16, 0), (12, 22, 23, 14), (10, 21, 22, 12), (8, 20, 21, 10), (6, 19, 20, 8), (4, 18, 19, 6), (2, 17, 18, 4), (0, 16, 17, 2)])
me_cylinder_023.materials.append(mat_dark_wook)
me_cylinder_023.use_remesh_preserve_volume = False
me_cylinder_023.use_remesh_preserve_attributes = False
me_cylinder_023.use_mirror_vertex_groups = False
me_cylinder_023.update()
me_cylinder_022 = bpy.data.meshes.new('Cylinder.022')
me_cylinder_022.from_pydata([(0.0, 0.1, -1.0), (-6.224e-10, 0.07772, 1.095), (0.07071, 0.07071, -1.0), (0.05496, 0.05496, 1.095), (0.1, -4.371e-09, -1.0), (0.07772, -3.397e-09, 1.095), (0.07071, -0.07071, -1.0), (0.05496, -0.05496, 1.095), (-8.742e-09, -0.1, -1.0), (-7.417e-09, -0.07772, 1.095), (-0.07071, -0.07071, -1.0), (-0.05496, -0.05496, 1.095), (-0.1, 1.192e-09, -1.0), (-0.07772, 9.268e-10, 1.095), (-0.07071, 0.07071, -1.0), (-0.05496, 0.05496, 1.095)], [], [(0, 1, 3, 2), (2, 3, 5, 4), (4, 5, 7, 6), (6, 7, 9, 8), (8, 9, 11, 10), (10, 11, 13, 12), (3, 1, 15, 13, 11, 9, 7, 5), (12, 13, 15, 14), (14, 15, 1, 0), (0, 2, 4, 6, 8, 10, 12, 14)])
me_cylinder_022.materials.append(mat_dark_wook)
me_cylinder_022.use_remesh_preserve_volume = False
me_cylinder_022.use_remesh_preserve_attributes = False
me_cylinder_022.use_mirror_vertex_groups = False
me_cylinder_022.update()
me_plane_005 = bpy.data.meshes.new('Plane.005')
me_plane_005.from_pydata([(-3.965, 0.1504, -0.06466), (-3.93, -0.01254, -0.06466), (-2.101, 0.1504, 0.01585), (-2.1, -0.6121, 0.01585), (-3.063, -0.2966, -0.2126), (-3.082, 0.1504, -0.2126), (-1.1, -0.9397, -0.2236), (-1.083, 0.1504, -0.2236), (0.01693, -1.306, 0.01585), (0.0546, 0.1504, 0.01585)], [], [(6, 8, 9, 7), (6, 7, 2, 3), (4, 5, 0, 1), (3, 2, 5, 4)])
me_plane_005.materials.append(mat_boat_sail)
me_plane_005.use_remesh_preserve_volume = False
me_plane_005.use_remesh_preserve_attributes = False
me_plane_005.use_mirror_vertex_groups = False
me_plane_005.update()
me_cylinder_021 = bpy.data.meshes.new('Cylinder.021')
me_cylinder_021.from_pydata([(-0.4748, 0.4748, -1.3), (1.914e-08, 0.66, -1.364), (-0.6714, 8.135e-09, -1.3), (0.4667, 0.4667, -1.364), (-0.4748, -0.4748, -1.3), (0.66, -2.885e-08, -1.364), (-4.234e-08, -0.6714, -1.3), (0.4667, -0.4667, -1.364), (0.4748, -0.4748, -1.3), (-3.856e-08, -0.66, -1.364), (0.6714, -2.922e-08, -1.3), (-0.4667, -0.4667, -1.364), (1.635e-08, 0.6714, -1.3), (-0.66, 7.871e-09, -1.364), (0.4748, 0.4748, -1.3), (-0.4667, 0.4667, -1.364), (-0.5609, 0.5609, -0.8484), (2.599e-08, 0.7798, -0.9247), (-0.7933, 1.029e-08, -0.8484), (0.5514, 0.5514, -0.9247), (-0.5609, -0.5609, -0.8484), (0.7798, -3.341e-08, -0.9247), (-4.665e-08, -0.7933, -0.8484), (0.5514, -0.5514, -0.9247), (0.5609, -0.5609, -0.8484), (-4.218e-08, -0.7798, -0.9247), (0.7933, -3.385e-08, -0.8484), (-0.5514, -0.5514, -0.9247), (2.27e-08, 0.7933, -0.8484), (-0.7798, 9.975e-09, -0.9247), (0.5609, 0.5609, -0.8484), (-0.5514, 0.5514, -0.9247), (0.4332, 0.4332, -0.9247), (2.042e-08, 0.6127, -0.9247), (0.6127, -2.545e-08, -0.9247), (0.4332, -0.4332, -0.9247), (-3.314e-08, -0.6127, -0.9247), (1.784e-08, 0.6233, -0.8484), (-0.4407, 0.4407, -0.8484), (-0.6233, 8.881e-09, -0.8484), (-0.4332, -0.4332, -0.9247), (-0.4407, -0.4407, -0.8484), (-3.665e-08, -0.6233, -0.8484), (-0.6127, 8.636e-09, -0.9247), (0.4407, -0.4407, -0.8484), (0.6233, -2.579e-08, -0.8484), (-0.4332, 0.4332, -0.9247), (0.4407, 0.4407, -0.8484)], [], [(9, 7, 8, 6), (1, 15, 0, 12), (11, 9, 6, 4), (3, 1, 12, 14), (5, 3, 14, 10), (13, 11, 4, 2), (3, 5, 7, 9, 11, 13, 15, 1), (7, 5, 10, 8), (15, 13, 2, 0), (14, 12, 0, 2, 4, 6, 8, 10), (25, 23, 24, 22), (17, 31, 16, 28), (27, 25, 22, 20), (19, 17, 28, 30), (21, 19, 30, 26), (29, 27, 20, 18), (27, 29, 43, 40), (23, 21, 26, 24), (31, 29, 18, 16), (23, 25, 36, 35), (20, 22, 42, 41), (30, 28, 37, 47), (19, 21, 34, 32), (18, 20, 41, 39), (26, 30, 47, 45), (29, 31, 46, 43), (21, 23, 35, 34), (25, 27, 40, 36), (24, 26, 45, 44), (16, 18, 39, 38), (28, 16, 38, 37), (22, 24, 44, 42), (17, 19, 32, 33), (31, 17, 33, 46), (36, 40, 41, 42), (35, 36, 42, 44), (41, 40, 43, 39), (39, 43, 46, 38), (38, 46, 33, 37), (33, 32, 47, 37), (32, 34, 45, 47), (34, 35, 44, 45)])
me_cylinder_021.materials.append(mat_dark_wook)
me_cylinder_021.use_remesh_preserve_volume = False
me_cylinder_021.use_remesh_preserve_attributes = False
me_cylinder_021.use_mirror_vertex_groups = False
me_cylinder_021.update()
me_plane_004 = bpy.data.meshes.new('Plane.004')
me_plane_004.from_pydata([(-2.0, -2.0, -0.1992), (2.0, -2.0, -0.1992), (-1.796, 2.0, -0.4287), (1.796, 2.0, -0.4287), (-0.6667, -2.0, 0.07423), (0.6667, -2.0, 0.07423), (0.6667, 2.0, 0.07423), (-0.6667, 2.0, 0.07423), (-2.0, 0.6667, 0.2113), (-2.0, -0.6667, 0.2113), (2.0, -0.6667, 0.2113), (2.0, 0.6667, 0.2113), (-0.6667, -0.6667, 0.2855), (-0.6667, 0.6667, 0.2855), (0.6667, -0.6667, 0.2855), (0.6667, 0.6667, 0.2855), (-0.4, -2.0, 0.07423), (-0.1333, -2.0, 0.07423), (0.1333, -2.0, 0.07423), (0.4, -2.0, 0.07423), (0.4, 2.0, 0.07423), (0.1333, 2.0, 0.07423), (-0.1333, 2.0, 0.07423), (-0.4, 2.0, 0.07423), (0.4, -0.6667, 0.2855), (0.1333, -0.6667, 0.2855), (-0.1333, -0.6667, 0.2855), (-0.4, -0.6667, 0.2855), (0.4, 0.6667, 0.2855), (0.1333, 0.6667, 0.2855), (-0.1333, 0.6667, 0.2855), (-0.4, 0.6667, 0.2855)], [], [(15, 11, 3, 6), (8, 13, 7, 2), (28, 15, 6, 20), (19, 5, 14, 24), (24, 14, 15, 28), (0, 4, 12, 9), (9, 12, 13, 8), (5, 1, 10, 14), (14, 10, 11, 15), (12, 27, 31, 13), (27, 26, 30, 31), (26, 25, 29, 30), (25, 24, 28, 29), (4, 16, 27, 12), (16, 17, 26, 27), (17, 18, 25, 26), (18, 19, 24, 25), (13, 31, 23, 7), (31, 30, 22, 23), (30, 29, 21, 22), (29, 28, 20, 21)])
me_plane_004.polygons.foreach_set('use_smooth', [True] * 21)
me_plane_004.polygons.foreach_set('material_index', [0, 0, 0, 0, 0, 0, 0, 0, 0, 0, 1, 0, 1, 0, 1, 0, 1, 0, 1, 0, 1])
_k = {(0, 9): 1.0, (1, 5): 1.0, (3, 11): 1.0, (2, 7): 1.0, (0, 4): 1.0, (5, 19): 1.0, (3, 6): 1.0, (7, 23): 1.0, (2, 8): 1.0, (8, 9): 1.0, (1, 10): 1.0, (10, 11): 1.0, (4, 16): 1.0, (16, 17): 1.0, (17, 18): 1.0, (18, 19): 1.0, (6, 20): 1.0, (20, 21): 1.0, (21, 22): 1.0, (22, 23): 1.0}
me_plane_004.attributes.new('crease_edge', 'FLOAT', 'EDGE').data.foreach_set('value', [_k.get((min(e.vertices), max(e.vertices)), 0.0) for e in me_plane_004.edges])
me_plane_004.materials.append(mat_boat_sail)
me_plane_004.materials.append(mat_material)
me_plane_004.use_remesh_preserve_volume = False
me_plane_004.use_remesh_preserve_attributes = False
me_plane_004.use_mirror_vertex_groups = False
me_plane_004.update()
me_cylinder_020 = bpy.data.meshes.new('Cylinder.020')
me_cylinder_020.from_pydata([(1.228, 0.07331, -0.2996), (0.5384, 0.05698, -0.4483), (1.217, 0.05184, -0.249), (0.5299, 0.04029, -0.4089), (1.213, -3.34e-09, -0.228), (0.5264, -2.626e-09, -0.3926), (1.217, -0.05184, -0.249), (0.5299, -0.04029, -0.4089), (1.228, -0.07331, -0.2996), (0.5384, -0.05698, -0.4483), (1.239, -0.05184, -0.3503), (0.5469, -0.04029, -0.4876), (1.244, 7.391e-10, -0.3713), (0.5504, 5.444e-10, -0.504), (1.239, 0.05184, -0.3503), (0.5469, 0.04029, -0.4876), (1.228, 0.05013, -0.2996), (1.221, 0.03545, -0.265), (1.218, -2.284e-09, -0.2506), (1.221, -0.03545, -0.265), (1.228, -0.05013, -0.2996), (1.236, -0.03545, -0.3343), (1.239, 5.054e-10, -0.3487), (1.236, 0.03545, -0.3343), (0.9943, 0.05013, -0.35), (0.9869, 0.03545, -0.3154), (0.9838, -1.26e-07, -0.301), (0.9869, -0.03545, -0.3154), (0.9943, -0.05013, -0.35), (1.002, -0.03545, -0.3847), (1.005, -1.232e-07, -0.399), (1.002, 0.03545, -0.3847), (1.118, 0.8374, -0.2996), (0.4555, 0.6458, -0.4483), (1.113, 0.8138, -0.249), (0.4516, 0.6275, -0.4089), (1.122, 0.7626, -0.228), (0.4584, 0.5877, -0.3926), (1.14, 0.7136, -0.249), (0.4721, 0.5496, -0.4089), (1.156, 0.6956, -0.2996), (0.4846, 0.5356, -0.4483), (1.161, 0.7191, -0.3503), (0.4885, 0.5539, -0.4876), (1.152, 0.7704, -0.3713), (0.4816, 0.5938, -0.504), (1.134, 0.8194, -0.3503), (0.468, 0.6318, -0.4876), (1.124, 0.815, -0.2996), (1.121, 0.7989, -0.265), (1.127, 0.7638, -0.2506), (1.139, 0.7303, -0.265), (1.15, 0.718, -0.2996), (1.153, 0.7341, -0.3343), (1.147, 0.7692, -0.3487), (1.135, 0.8027, -0.3343), (0.8981, 0.7554, -0.35), (0.8946, 0.7393, -0.3154), (0.9007, 0.7042, -0.301), (0.9127, 0.6707, -0.3154), (0.9237, 0.6584, -0.35), (0.9272, 0.6745, -0.3847), (0.9211, 0.7096, -0.399), (0.9091, 0.7431, -0.3847), (1.119, -0.4331, -0.2996), (0.4445, -0.2872, -0.4483), (1.103, -0.4514, -0.249), (0.4324, -0.3014, -0.4089), (1.087, -0.5008, -0.228), (0.4195, -0.3398, -0.3926), (1.079, -0.5522, -0.249), (0.4135, -0.3798, -0.4089), (1.084, -0.5756, -0.2996), (0.4178, -0.398, -0.4483), (1.1, -0.5573, -0.3503), (0.43, -0.3838, -0.4876), (1.117, -0.508, -0.3713), (0.4428, -0.3454, -0.504), (1.124, -0.4565, -0.3503), (0.4489, -0.3054, -0.4876), (1.113, -0.4556, -0.2996), (1.103, -0.4682, -0.265), (1.091, -0.5019, -0.2506), (1.086, -0.5371, -0.265), (1.09, -0.5531, -0.2996), (1.101, -0.5406, -0.3343), (1.112, -0.5069, -0.3487), (1.117, -0.4717, -0.3343), (0.8861, -0.4008, -0.35), (0.8754, -0.4133, -0.3154), (0.8641, -0.4471, -0.301), (0.8588, -0.4823, -0.3154), (0.8626, -0.4983, -0.35), (0.8733, -0.4858, -0.3847), (0.8846, -0.452, -0.399), (0.8899, -0.4168, -0.3847)], [], [(0, 1, 3, 2), (2, 3, 5, 4), (4, 5, 7, 6), (6, 7, 9, 8), (8, 9, 11, 10), (10, 11, 13, 12), (3, 1, 15, 13, 11, 9, 7, 5), (12, 13, 15, 14), (14, 15, 1, 0), (8, 10, 21, 20), (21, 22, 30, 29), (14, 0, 16, 23), (6, 8, 20, 19), (12, 14, 23, 22), (4, 6, 19, 18), (10, 12, 22, 21), (2, 4, 18, 17), (0, 2, 17, 16), (24, 25, 26, 27, 28, 29, 30, 31), (17, 18, 26, 25), (22, 23, 31, 30), (18, 19, 27, 26), (23, 16, 24, 31), (19, 20, 28, 27), (20, 21, 29, 28), (16, 17, 25, 24), (32, 33, 35, 34), (34, 35, 37, 36), (36, 37, 39, 38), (38, 39, 41, 40), (40, 41, 43, 42), (42, 43, 45, 44), (35, 33, 47, 45, 43, 41, 39, 37), (44, 45, 47, 46), (46, 47, 33, 32), (40, 42, 53, 52), (53, 54, 62, 61), (46, 32, 48, 55), (38, 40, 52, 51), (44, 46, 55, 54), (36, 38, 51, 50), (42, 44, 54, 53), (34, 36, 50, 49), (32, 34, 49, 48), (56, 57, 58, 59, 60, 61, 62, 63), (49, 50, 58, 57), (54, 55, 63, 62), (50, 51, 59, 58), (55, 48, 56, 63), (51, 52, 60, 59), (52, 53, 61, 60), (48, 49, 57, 56), (64, 65, 67, 66), (66, 67, 69, 68), (68, 69, 71, 70), (70, 71, 73, 72), (72, 73, 75, 74), (74, 75, 77, 76), (67, 65, 79, 77, 75, 73, 71, 69), (76, 77, 79, 78), (78, 79, 65, 64), (72, 74, 85, 84), (85, 86, 94, 93), (78, 64, 80, 87), (70, 72, 84, 83), (76, 78, 87, 86), (68, 70, 83, 82), (74, 76, 86, 85), (66, 68, 82, 81), (64, 66, 81, 80), (88, 89, 90, 91, 92, 93, 94, 95), (81, 82, 90, 89), (86, 87, 95, 94), (82, 83, 91, 90), (87, 80, 88, 95), (83, 84, 92, 91), (84, 85, 93, 92), (80, 81, 89, 88)])
me_cylinder_020.materials.append(mat_black_metal)
me_cylinder_020.use_remesh_preserve_volume = False
me_cylinder_020.use_remesh_preserve_attributes = False
me_cylinder_020.use_mirror_vertex_groups = False
me_cylinder_020.update()
me_cylinder_019 = bpy.data.meshes.new('Cylinder.019')
me_cylinder_019.from_pydata([(0.0, 0.1, -1.0), (-6.224e-10, 0.07772, 1.095), (0.07071, 0.07071, -1.0), (0.05496, 0.05496, 1.095), (0.1, -4.371e-09, -1.0), (0.07772, -3.397e-09, 1.095), (0.07071, -0.07071, -1.0), (0.05496, -0.05496, 1.095), (-8.742e-09, -0.1, -1.0), (-7.417e-09, -0.07772, 1.095), (-0.07071, -0.07071, -1.0), (-0.05496, -0.05496, 1.095), (-0.1, 1.192e-09, -1.0), (-0.07772, 9.268e-10, 1.095), (-0.07071, 0.07071, -1.0), (-0.05496, 0.05496, 1.095)], [], [(0, 1, 3, 2), (2, 3, 5, 4), (4, 5, 7, 6), (6, 7, 9, 8), (8, 9, 11, 10), (10, 11, 13, 12), (3, 1, 15, 13, 11, 9, 7, 5), (12, 13, 15, 14), (14, 15, 1, 0), (0, 2, 4, 6, 8, 10, 12, 14)])
me_cylinder_019.use_remesh_preserve_volume = False
me_cylinder_019.use_remesh_preserve_attributes = False
me_cylinder_019.use_mirror_vertex_groups = False
me_cylinder_019.update()
me_cylinder_018 = bpy.data.meshes.new('Cylinder.018')
me_cylinder_018.from_pydata([(0.0, 0.1, -1.0), (-6.224e-10, 0.07772, 1.095), (0.07071, 0.07071, -1.0), (0.05496, 0.05496, 1.095), (0.1, -4.371e-09, -1.0), (0.07772, -3.397e-09, 1.095), (0.07071, -0.07071, -1.0), (0.05496, -0.05496, 1.095), (-8.742e-09, -0.1, -1.0), (-7.417e-09, -0.07772, 1.095), (-0.07071, -0.07071, -1.0), (-0.05496, -0.05496, 1.095), (-0.1, 1.192e-09, -1.0), (-0.07772, 9.268e-10, 1.095), (-0.07071, 0.07071, -1.0), (-0.05496, 0.05496, 1.095)], [], [(0, 1, 3, 2), (2, 3, 5, 4), (4, 5, 7, 6), (6, 7, 9, 8), (8, 9, 11, 10), (10, 11, 13, 12), (3, 1, 15, 13, 11, 9, 7, 5), (12, 13, 15, 14), (14, 15, 1, 0), (0, 2, 4, 6, 8, 10, 12, 14)])
me_cylinder_018.use_remesh_preserve_volume = False
me_cylinder_018.use_remesh_preserve_attributes = False
me_cylinder_018.use_mirror_vertex_groups = False
me_cylinder_018.update()
me_cylinder_017 = bpy.data.meshes.new('Cylinder.017')
me_cylinder_017.from_pydata([(0.0, 0.1, -1.0), (-6.224e-10, 0.07772, 1.095), (0.07071, 0.07071, -1.0), (0.05496, 0.05496, 1.095), (0.1, -4.371e-09, -1.0), (0.07772, -3.397e-09, 1.095), (0.07071, -0.07071, -1.0), (0.05496, -0.05496, 1.095), (-8.742e-09, -0.1, -1.0), (-7.417e-09, -0.07772, 1.095), (-0.07071, -0.07071, -1.0), (-0.05496, -0.05496, 1.095), (-0.1, 1.192e-09, -1.0), (-0.07772, 9.268e-10, 1.095), (-0.07071, 0.07071, -1.0), (-0.05496, 0.05496, 1.095), (-2.075e-10, -0.6256, -0.3334), (-4.149e-10, -0.633, 0.3649), (0.06021, -0.658, 0.3649), (0.06546, -0.6527, -0.3334), (0.08515, -0.7182, 0.3649), (0.09257, -0.7182, -0.3334), (0.06021, -0.7784, 0.3649), (0.06546, -0.7836, -0.3334), (-7.859e-09, -0.8033, 0.3649), (-8.301e-09, -0.8107, -0.3334), (-0.06021, -0.7784, 0.3649), (-0.06546, -0.7836, -0.3334), (-0.08515, -0.7182, 0.3649), (-0.09257, -0.7182, -0.3334), (-0.06021, -0.658, 0.3649), (-0.06546, -0.6527, -0.3334)], [], [(17, 1, 3, 18), (18, 3, 5, 20), (20, 5, 7, 22), (22, 7, 9, 24), (24, 9, 11, 26), (26, 11, 13, 28), (3, 1, 15, 13, 11, 9, 7, 5), (28, 13, 15, 30), (30, 15, 1, 17), (0, 2, 4, 6, 8, 10, 12, 14), (14, 31, 16, 0), (31, 30, 17, 16), (12, 29, 31, 14), (29, 28, 30, 31), (10, 27, 29, 12), (27, 26, 28, 29), (8, 25, 27, 10), (25, 24, 26, 27), (6, 23, 25, 8), (23, 22, 24, 25), (4, 21, 23, 6), (21, 20, 22, 23), (2, 19, 21, 4), (19, 18, 20, 21), (0, 16, 19, 2), (16, 17, 18, 19)])
me_cylinder_017.materials.append(mat_clear_wood)
me_cylinder_017.use_remesh_preserve_volume = False
me_cylinder_017.use_remesh_preserve_attributes = False
me_cylinder_017.use_mirror_vertex_groups = False
me_cylinder_017.update()
me_cube_003 = bpy.data.meshes.new('Cube.003')
me_cube_003.from_pydata([(1.0, -1.0, -1.0), (1.0, -1.0, 1.0), (1.0, 1.0, -1.0), (1.0, 1.0, 1.0), (1.0, 1.0, 7.761), (1.0, -1.0, 7.761), (1.0, 1.0, 9.124), (1.0, -1.0, 9.124), (1.0, 1.0, 10.4), (1.0, -1.0, 10.4), (2.665, 1.0, 1.0), (2.665, 1.0, -1.0), (2.665, -1.0, -1.0), (2.665, -1.0, 1.0), (2.665, 1.0, 7.761), (2.665, -1.0, 7.761), (2.665, 1.0, 9.124), (2.665, -1.0, 9.124), (3.655, 1.0, 2.044), (5.163, 1.0, 2.044), (5.163, -1.0, 2.044), (3.655, -1.0, 2.044), (3.655, 1.0, 3.348), (5.163, 1.0, 3.348), (5.163, -1.0, 3.348), (3.655, -1.0, 3.348), (0.0, 1.0, -1.0), (0.0, 1.0, 1.0), (0.0, -1.0, -1.0), (0.0, -1.0, 1.0), (0.0, 1.0, 7.761), (0.0, -1.0, 7.761), (0.0, 1.0, 9.124), (0.0, -1.0, 9.124), (0.0, 1.0, 10.4), (0.0, -1.0, 10.4), (1.0, 1.0, 7.197), (1.0, -1.0, 7.197), (0.0, -1.0, 7.197), (0.0, 1.0, 7.197), (1.0, 1.0, 9.269), (1.0, -1.0, 9.269), (0.0, -1.0, 9.269), (0.0, 1.0, 9.269), (1.191, -1.0, 9.124), (1.191, 1.0, 9.124), (1.191, -1.0, 7.761), (1.191, 1.0, 7.761), (1.0, -1.0, 1.767), (1.0, 1.0, 1.767), (0.0, -1.0, 1.767), (0.0, 1.0, 1.767), (0.6267, 0.7731, 4.482), (-0.1464, -0.7731, 4.482), (-0.1464, 0.7731, 4.482), (0.6267, -0.7731, 4.482), (3.247, 1.0, 2.044), (3.247, -1.0, 2.044), (3.247, 1.0, 3.348), (3.247, -1.0, 3.348)], [], [(47, 45, 16, 14), (26, 27, 3, 2), (26, 2, 0, 28), (37, 36, 4, 5), (44, 46, 15, 17), (38, 37, 5, 31), (45, 44, 17, 16), (31, 5, 7, 33), (41, 40, 8, 9), (42, 41, 9, 35), (11, 10, 18, 19), (15, 14, 16, 17), (1, 0, 12, 13), (3, 1, 13, 10), (46, 47, 14, 15), (0, 2, 11, 12), (2, 3, 10, 11), (19, 18, 22, 23), (12, 11, 19, 20), (10, 13, 21, 18), (13, 12, 20, 21), (23, 22, 25, 24), (20, 19, 23, 24), (21, 25, 59, 57), (21, 20, 24, 25), (40, 43, 34, 8), (8, 34, 35, 9), (4, 30, 32, 6), (36, 39, 30, 4), (0, 1, 29, 28), (52, 54, 39, 36), (53, 55, 37, 38), (55, 52, 36, 37), (6, 32, 43, 40), (33, 7, 41, 42), (7, 6, 40, 41), (5, 4, 47, 46), (6, 7, 44, 45), (7, 5, 46, 44), (4, 6, 45, 47), (1, 3, 49, 48), (29, 1, 48, 50), (3, 27, 51, 49), (48, 49, 52, 55), (50, 48, 55, 53), (49, 51, 54, 52), (56, 57, 59, 58), (22, 18, 56, 58), (25, 22, 58, 59), (18, 21, 57, 56)])
me_cube_003.polygons.foreach_set('use_smooth', [True] * 50)
me_cube_003.materials.append(mat_black_metal)
me_cube_003.use_remesh_preserve_volume = False
me_cube_003.use_remesh_preserve_attributes = False
me_cube_003.use_mirror_vertex_groups = False
me_cube_003.update()
me_cube_000 = bpy.data.meshes.new('Cube.000')
me_cube_000.from_pydata([(-0.3541, -1.0, -1.0), (-0.3541, -0.2651, 4.789), (-0.3541, 1.0, -1.0), (-0.3541, 1.0, 4.789), (0.3541, -1.0, -1.0), (0.3541, -0.2651, 4.789), (0.3541, 1.0, -1.0), (0.3541, 1.0, 4.789), (-0.3541, -1.0, 3.455), (-0.3541, 1.0, 3.455), (0.3541, 1.0, 3.455), (0.3541, -1.0, 3.455), (-0.3541, -0.2651, 3.832), (-0.3541, 1.0, 3.832), (0.3541, 1.0, 3.832), (0.3541, -0.2651, 3.832), (-0.3541, 1.0, 1.663), (0.3541, 1.0, 1.663), (0.3541, -1.789, 2.616), (-0.3541, -1.789, 2.616)], [], [(12, 1, 3, 13), (13, 3, 7, 14), (14, 7, 5, 15), (15, 5, 1, 12), (2, 6, 4, 0), (7, 3, 1, 5), (18, 11, 8, 19), (17, 10, 11, 18), (16, 9, 10, 17), (19, 8, 9, 16), (11, 15, 12, 8), (10, 14, 15, 11), (9, 13, 14, 10), (8, 12, 13, 9), (0, 19, 16, 2), (2, 16, 17, 6), (6, 17, 18, 4), (4, 18, 19, 0)])
me_cube_000.materials.append(mat_black_metal)
me_cube_000.use_remesh_preserve_volume = False
me_cube_000.use_remesh_preserve_attributes = False
me_cube_000.use_mirror_vertex_groups = False
me_cube_000.update()
me_cylinder_012 = bpy.data.meshes.new('Cylinder.012')
me_cylinder_012.from_pydata([(0.0, 0.1, -1.0), (0.0, 0.1, 1.0), (0.07071, 0.07071, -1.0), (0.07071, 0.07071, 1.0), (0.1, -4.371e-09, -1.0), (0.1, -4.371e-09, 1.0), (0.07071, -0.07071, -1.0), (0.07071, -0.07071, 1.0), (-8.742e-09, -0.1, -1.0), (-8.742e-09, -0.1, 1.0), (-0.07071, -0.07071, -1.0), (-0.07071, -0.07071, 1.0), (-0.1, 1.192e-09, -1.0), (-0.1, 1.192e-09, 1.0), (-0.07071, 0.07071, -1.0), (-0.07071, 0.07071, 1.0), (7.595e-10, 0.1272, 0.0), (0.08993, 0.08993, 0.0), (0.1272, -5.559e-09, 0.0), (0.08993, -0.08993, 0.0), (-1.036e-08, -0.1272, 0.0), (-0.08993, -0.08993, 0.0), (-0.1272, 1.517e-09, 0.0), (-0.08993, 0.08993, 0.0), (0.05592, 0.05592, 1.0), (-5.846e-10, 0.07908, 1.0), (0.07908, -3.457e-09, 1.0), (0.05592, -0.05592, 1.0), (-7.498e-09, -0.07908, 1.0), (-0.05592, -0.05592, 1.0), (-0.07908, 9.43e-10, 1.0), (-0.05592, 0.05592, 1.0), (0.05592, 0.05592, 0.8798), (-9.274e-10, 0.07908, 0.8798), (0.07908, -3.457e-09, 0.8798), (0.05592, -0.05592, 0.8798), (-7.841e-09, -0.07908, 0.8798), (-0.05592, -0.05592, 0.8798), (-0.07908, 9.43e-10, 0.8798), (-0.05592, 0.05592, 0.8798)], [], [(16, 1, 3, 17), (17, 3, 5, 18), (18, 5, 7, 19), (19, 7, 9, 20), (20, 9, 11, 21), (21, 11, 13, 22), (1, 15, 31, 25), (22, 13, 15, 23), (23, 15, 1, 16), (0, 2, 4, 6, 8, 10, 12, 14), (14, 23, 16, 0), (12, 22, 23, 14), (10, 21, 22, 12), (8, 20, 21, 10), (6, 19, 20, 8), (4, 18, 19, 6), (2, 17, 18, 4), (0, 16, 17, 2), (25, 31, 39, 33), (9, 7, 27, 28), (15, 13, 30, 31), (7, 5, 26, 27), (13, 11, 29, 30), (5, 3, 24, 26), (3, 1, 25, 24), (11, 9, 28, 29), (32, 33, 39, 38, 37, 36, 35, 34), (28, 27, 35, 36), (29, 28, 36, 37), (24, 25, 33, 32), (30, 29, 37, 38), (26, 24, 32, 34), (31, 30, 38, 39), (27, 26, 34, 35)])
me_cylinder_012.polygons.foreach_set('material_index', [0, 0, 0, 0, 0, 0, 0, 0, 0, 0, 0, 0, 0, 0, 0, 0, 0, 0, 0, 0, 0, 0, 0, 0, 0, 0, 1, 0, 0, 0, 0, 0, 0, 0])
_k = {(0, 2): 1.0, (1, 3): 0.76863, (2, 4): 1.0, (3, 5): 0.76863, (4, 6): 1.0, (5, 7): 0.76863, (6, 8): 1.0, (7, 9): 0.76863, (8, 10): 1.0, (9, 11): 0.76863, (10, 12): 1.0, (11, 13): 0.76863, (12, 14): 1.0, (13, 15): 0.76863, (0, 14): 1.0, (1, 15): 0.76863, (24, 25): 0.76863, (24, 26): 0.76863, (26, 27): 0.76863, (27, 28): 0.76863, (28, 29): 0.76863, (29, 30): 0.76863, (30, 31): 0.76863, (25, 31): 0.76863, (32, 33): 1.0, (32, 34): 1.0, (34, 35): 1.0, (35, 36): 1.0, (36, 37): 1.0, (37, 38): 1.0, (38, 39): 1.0, (33, 39): 1.0}
me_cylinder_012.attributes.new('crease_edge', 'FLOAT', 'EDGE').data.foreach_set('value', [_k.get((min(e.vertices), max(e.vertices)), 0.0) for e in me_cylinder_012.edges])
me_cylinder_012.materials.append(mat_dark_wook)
me_cylinder_012.materials.append(mat_clear_wood)
me_cylinder_012.use_remesh_preserve_volume = False
me_cylinder_012.use_remesh_preserve_attributes = False
me_cylinder_012.use_mirror_vertex_groups = False
me_cylinder_012.update()
me_cylinder_008 = bpy.data.meshes.new('Cylinder.008')
me_cylinder_008.from_pydata([(0.0, 0.1, -1.0), (0.0, 0.1, 1.0), (0.07071, 0.07071, -1.0), (0.07071, 0.07071, 1.0), (0.1, -4.371e-09, -1.0), (0.1, -4.371e-09, 1.0), (0.07071, -0.07071, -1.0), (0.07071, -0.07071, 1.0), (-8.742e-09, -0.1, -1.0), (-8.742e-09, -0.1, 1.0), (-0.07071, -0.07071, -1.0), (-0.07071, -0.07071, 1.0), (-0.1, 1.192e-09, -1.0), (-0.1, 1.192e-09, 1.0), (-0.07071, 0.07071, -1.0), (-0.07071, 0.07071, 1.0), (7.595e-10, 0.1272, 0.0), (0.08993, 0.08993, 0.0), (0.1272, -5.559e-09, 0.0), (0.08993, -0.08993, 0.0), (-1.036e-08, -0.1272, 0.0), (-0.08993, -0.08993, 0.0), (-0.1272, 1.517e-09, 0.0), (-0.08993, 0.08993, 0.0), (0.05592, 0.05592, 1.0), (-5.846e-10, 0.07908, 1.0), (0.07908, -3.457e-09, 1.0), (0.05592, -0.05592, 1.0), (-7.498e-09, -0.07908, 1.0), (-0.05592, -0.05592, 1.0), (-0.07908, 9.43e-10, 1.0), (-0.05592, 0.05592, 1.0), (0.05592, 0.05592, 0.8798), (-9.274e-10, 0.07908, 0.8798), (0.07908, -3.457e-09, 0.8798), (0.05592, -0.05592, 0.8798), (-7.841e-09, -0.07908, 0.8798), (-0.05592, -0.05592, 0.8798), (-0.07908, 9.43e-10, 0.8798), (-0.05592, 0.05592, 0.8798)], [], [(16, 1, 3, 17), (17, 3, 5, 18), (18, 5, 7, 19), (19, 7, 9, 20), (20, 9, 11, 21), (21, 11, 13, 22), (1, 15, 31, 25), (22, 13, 15, 23), (23, 15, 1, 16), (0, 2, 4, 6, 8, 10, 12, 14), (14, 23, 16, 0), (12, 22, 23, 14), (10, 21, 22, 12), (8, 20, 21, 10), (6, 19, 20, 8), (4, 18, 19, 6), (2, 17, 18, 4), (0, 16, 17, 2), (25, 31, 39, 33), (9, 7, 27, 28), (15, 13, 30, 31), (7, 5, 26, 27), (13, 11, 29, 30), (5, 3, 24, 26), (3, 1, 25, 24), (11, 9, 28, 29), (32, 33, 39, 38, 37, 36, 35, 34), (28, 27, 35, 36), (29, 28, 36, 37), (24, 25, 33, 32), (30, 29, 37, 38), (26, 24, 32, 34), (31, 30, 38, 39), (27, 26, 34, 35)])
me_cylinder_008.polygons.foreach_set('material_index', [0, 0, 0, 0, 0, 0, 0, 0, 0, 0, 0, 0, 0, 0, 0, 0, 0, 0, 0, 0, 0, 0, 0, 0, 0, 0, 1, 0, 0, 0, 0, 0, 0, 0])
_k = {(0, 2): 1.0, (1, 3): 0.76863, (2, 4): 1.0, (3, 5): 0.76863, (4, 6): 1.0, (5, 7): 0.76863, (6, 8): 1.0, (7, 9): 0.76863, (8, 10): 1.0, (9, 11): 0.76863, (10, 12): 1.0, (11, 13): 0.76863, (12, 14): 1.0, (13, 15): 0.76863, (0, 14): 1.0, (1, 15): 0.76863, (24, 25): 0.76863, (24, 26): 0.76863, (26, 27): 0.76863, (27, 28): 0.76863, (28, 29): 0.76863, (29, 30): 0.76863, (30, 31): 0.76863, (25, 31): 0.76863, (32, 33): 1.0, (32, 34): 1.0, (34, 35): 1.0, (35, 36): 1.0, (36, 37): 1.0, (37, 38): 1.0, (38, 39): 1.0, (33, 39): 1.0}
me_cylinder_008.attributes.new('crease_edge', 'FLOAT', 'EDGE').data.foreach_set('value', [_k.get((min(e.vertices), max(e.vertices)), 0.0) for e in me_cylinder_008.edges])
me_cylinder_008.materials.append(mat_dark_wook)
me_cylinder_008.materials.append(mat_clear_wood)
me_cylinder_008.use_remesh_preserve_volume = False
me_cylinder_008.use_remesh_preserve_attributes = False
me_cylinder_008.use_mirror_vertex_groups = False
me_cylinder_008.update()
me_cylinder_005 = bpy.data.meshes.new('Cylinder.005')
me_cylinder_005.from_pydata([(0.0, 0.1, -1.0), (0.0, 0.1, 1.0), (0.07071, 0.07071, -1.0), (0.07071, 0.07071, 1.0), (0.1, -4.371e-09, -1.0), (0.1, -4.371e-09, 1.0), (0.07071, -0.07071, -1.0), (0.07071, -0.07071, 1.0), (-8.742e-09, -0.1, -1.0), (-8.742e-09, -0.1, 1.0), (-0.07071, -0.07071, -1.0), (-0.07071, -0.07071, 1.0), (-0.1, 1.192e-09, -1.0), (-0.1, 1.192e-09, 1.0), (-0.07071, 0.07071, -1.0), (-0.07071, 0.07071, 1.0), (7.595e-10, 0.1272, 0.0), (0.08993, 0.08993, 0.0), (0.1272, -5.559e-09, 0.0), (0.08993, -0.08993, 0.0), (-1.036e-08, -0.1272, 0.0), (-0.08993, -0.08993, 0.0), (-0.1272, 1.517e-09, 0.0), (-0.08993, 0.08993, 0.0), (0.05592, 0.05592, 1.0), (-5.846e-10, 0.07908, 1.0), (0.07908, -3.457e-09, 1.0), (0.05592, -0.05592, 1.0), (-7.498e-09, -0.07908, 1.0), (-0.05592, -0.05592, 1.0), (-0.07908, 9.43e-10, 1.0), (-0.05592, 0.05592, 1.0), (0.05592, 0.05592, 0.8798), (-9.274e-10, 0.07908, 0.8798), (0.07908, -3.457e-09, 0.8798), (0.05592, -0.05592, 0.8798), (-7.841e-09, -0.07908, 0.8798), (-0.05592, -0.05592, 0.8798), (-0.07908, 9.43e-10, 0.8798), (-0.05592, 0.05592, 0.8798)], [], [(16, 1, 3, 17), (17, 3, 5, 18), (18, 5, 7, 19), (19, 7, 9, 20), (20, 9, 11, 21), (21, 11, 13, 22), (1, 15, 31, 25), (22, 13, 15, 23), (23, 15, 1, 16), (0, 2, 4, 6, 8, 10, 12, 14), (14, 23, 16, 0), (12, 22, 23, 14), (10, 21, 22, 12), (8, 20, 21, 10), (6, 19, 20, 8), (4, 18, 19, 6), (2, 17, 18, 4), (0, 16, 17, 2), (25, 31, 39, 33), (9, 7, 27, 28), (15, 13, 30, 31), (7, 5, 26, 27), (13, 11, 29, 30), (5, 3, 24, 26), (3, 1, 25, 24), (11, 9, 28, 29), (32, 33, 39, 38, 37, 36, 35, 34), (28, 27, 35, 36), (29, 28, 36, 37), (24, 25, 33, 32), (30, 29, 37, 38), (26, 24, 32, 34), (31, 30, 38, 39), (27, 26, 34, 35)])
me_cylinder_005.polygons.foreach_set('material_index', [0, 0, 0, 0, 0, 0, 0, 0, 0, 0, 0, 0, 0, 0, 0, 0, 0, 0, 0, 0, 0, 0, 0, 0, 0, 0, 1, 0, 0, 0, 0, 0, 0, 0])
_k = {(0, 2): 1.0, (1, 3): 0.76863, (2, 4): 1.0, (3, 5): 0.76863, (4, 6): 1.0, (5, 7): 0.76863, (6, 8): 1.0, (7, 9): 0.76863, (8, 10): 1.0, (9, 11): 0.76863, (10, 12): 1.0, (11, 13): 0.76863, (12, 14): 1.0, (13, 15): 0.76863, (0, 14): 1.0, (1, 15): 0.76863, (24, 25): 0.76863, (24, 26): 0.76863, (26, 27): 0.76863, (27, 28): 0.76863, (28, 29): 0.76863, (29, 30): 0.76863, (30, 31): 0.76863, (25, 31): 0.76863, (32, 33): 1.0, (32, 34): 1.0, (34, 35): 1.0, (35, 36): 1.0, (36, 37): 1.0, (37, 38): 1.0, (38, 39): 1.0, (33, 39): 1.0}
me_cylinder_005.attributes.new('crease_edge', 'FLOAT', 'EDGE').data.foreach_set('value', [_k.get((min(e.vertices), max(e.vertices)), 0.0) for e in me_cylinder_005.edges])
me_cylinder_005.materials.append(mat_dark_wook)
me_cylinder_005.materials.append(mat_clear_wood)
me_cylinder_005.use_remesh_preserve_volume = False
me_cylinder_005.use_remesh_preserve_attributes = False
me_cylinder_005.use_mirror_vertex_groups = False
me_cylinder_005.update()
me_plane = bpy.data.meshes.new('Plane')
me_plane.from_pydata([(-2.0, -2.0, 0.0), (2.0, -2.0, 0.0), (-2.0, 2.0, 0.0), (2.0, 2.0, 0.0)], [], [(0, 1, 3, 2)])
me_plane.materials.append(mat_material_003)
me_plane.use_remesh_preserve_volume = False
me_plane.use_remesh_preserve_attributes = False
me_plane.use_mirror_vertex_groups = False
me_plane.update()

# ---- objects
ob_plane_001 = bpy.data.objects.new('Plane.001', me_plane_008)
ob_lamp = bpy.data.objects.new('Lamp', light_lamp)
ob_camera = bpy.data.objects.new('Camera', cam_camera)
ob_empty_rotate = bpy.data.objects.new('Empty.Rotate', None)
ob_barils_001 = bpy.data.objects.new('Barils.001', me_cylinder_016)
ob_barils = bpy.data.objects.new('Barils', me_cylinder_015)
ob_barils_002 = bpy.data.objects.new('Barils.002', me_cylinder_014)
ob_rudder = bpy.data.objects.new('Rudder', me_cube_004)
ob_anchor = bpy.data.objects.new('Anchor', me_cube_002)
ob_rope = bpy.data.objects.new('Rope', me_cylinder_013)
ob_cylinder_009 = bpy.data.objects.new('Cylinder.009', me_cylinder_011)
ob_cylinder_008 = bpy.data.objects.new('Cylinder.008', me_cylinder_010)
ob_canons = bpy.data.objects.new('Canons', me_cylinder_009)
ob_sail = bpy.data.objects.new('Sail', me_plane_001)
ob_boat_lookup = bpy.data.objects.new('Boat Lookup', me_cylinder_006)
ob_mast_001 = bpy.data.objects.new('Mast.001', me_cylinder_004)
ob_flag = bpy.data.objects.new('Flag', me_plane_002)
ob_mast_002 = bpy.data.objects.new('Mast.002', me_cylinder_003)
ob_cylinder_002 = bpy.data.objects.new('Cylinder.002', me_cylinder_002)
ob_cylinder_001 = bpy.data.objects.new('Cylinder.001', me_cylinder_001)
ob_mast = bpy.data.objects.new('Mast', me_cylinder)
ob_boat_hull = bpy.data.objects.new('boat hull', me_cube_001)
ob_empty_boat_lookup = bpy.data.objects.new('Empty Boat Lookup', None)
ob_boat_lookup_001 = bpy.data.objects.new('Boat Lookup.001', me_cylinder_007)
ob_empty_rotate_001 = bpy.data.objects.new('Empty.Rotate.001', None)
ob_barils_006 = bpy.data.objects.new('Barils.006', me_cylinder_028)
ob_rudder_002 = bpy.data.objects.new('Rudder.002', me_cube_008)
ob_boat_hull_002 = bpy.data.objects.new('boat hull.002', me_cube_007)
ob_empty_boat_lookup_001 = bpy.data.objects.new('Empty Boat Lookup.001', None)
ob_boat_lookup_003 = bpy.data.objects.new('Boat Lookup.003', me_cylinder_027)
ob_boat_hull_001 = bpy.data.objects.new('boat hull.001', me_cube_005)
ob_mast_005 = bpy.data.objects.new('Mast.005', me_cylinder_026)
ob_cylinder_005 = bpy.data.objects.new('Cylinder.005', me_cylinder_025)
ob_cylinder_004 = bpy.data.objects.new('Cylinder.004', me_cylinder_024)
ob_mast_004 = bpy.data.objects.new('Mast.004', me_cylinder_023)
ob_mast_003 = bpy.data.objects.new('Mast.003', me_cylinder_022)
ob_flag_001 = bpy.data.objects.new('Flag.001', me_plane_005)
ob_boat_lookup_002 = bpy.data.objects.new('Boat Lookup.002', me_cylinder_021)
ob_sail_001 = bpy.data.objects.new('Sail.001', me_plane_004)
ob_canons_001 = bpy.data.objects.new('Canons.001', me_cylinder_020)
ob_cylinder_003 = bpy.data.objects.new('Cylinder.003', me_cylinder_019)
ob_cylinder_000 = bpy.data.objects.new('Cylinder.000', me_cylinder_018)
ob_rope_001 = bpy.data.objects.new('Rope.001', me_cylinder_017)
ob_anchor_001 = bpy.data.objects.new('Anchor.001', me_cube_003)
ob_rudder_001 = bpy.data.objects.new('Rudder.001', me_cube_000)
ob_barils_005 = bpy.data.objects.new('Barils.005', me_cylinder_012)
ob_barils_004 = bpy.data.objects.new('Barils.004', me_cylinder_008)
ob_barils_003 = bpy.data.objects.new('Barils.003', me_cylinder_005)
ob_plane = bpy.data.objects.new('Plane', me_plane)

# ---- transforms, parenting, visibility, modifiers, constraints
ob_plane_001.location = (0.0, 0.0, 0.0)
ob_plane_001.lineart.crease_threshold = 0.0
ob_lamp.location = (4.076, 1.005, 8.0)
ob_lamp.rotation_euler = (0.6503, 0.05522, 1.866)
ob_lamp.lock_rotations_4d = False
ob_lamp.empty_display_type = 'ARROWS'
ob_lamp.color = (0.0, 0.0, 0.0, 0.0)
ob_lamp.lineart.crease_threshold = 0.0
ob_camera.location = (10.0, -10.0, 10.0)
ob_camera.rotation_euler = (1.047, -0.0, 0.7854)
ob_camera.lock_rotations_4d = False
ob_camera.empty_display_type = 'ARROWS'
ob_camera.color = (0.0, 0.0, 0.0, 0.0)
ob_camera.display_type = 'WIRE'
ob_camera.lineart.crease_threshold = 0.0
ob_empty_rotate.location = (0.0, 0.0, 0.0)
ob_empty_rotate.rotation_euler = (0.0, -0.0, -1.571)
ob_empty_rotate.empty_image_offset = (0.0, 0.0)
ob_empty_rotate.lineart.crease_threshold = 0.0
ob_barils_001.parent = ob_empty_rotate
ob_barils_001.location = (0.2596, -1.207, 0.704)
ob_barils_001.scale = (1.0, 1.0, 0.1164)
ob_barils_001.lineart.crease_threshold = 0.0
_m = ob_barils_001.modifiers.new('Subsurf', 'SUBSURF')
_m.uv_smooth = 'PRESERVE_CORNERS'
_m.quality = 2
_m.show_only_control_edges = False
ob_barils.parent = ob_empty_rotate
ob_barils.location = (0.1529, -1.396, 0.704)
ob_barils.scale = (1.0, 1.0, 0.1164)
ob_barils.lineart.crease_threshold = 0.0
_m = ob_barils.modifiers.new('Subsurf', 'SUBSURF')
_m.uv_smooth = 'PRESERVE_CORNERS'
_m.quality = 2
_m.show_only_control_edges = False
ob_barils_002.parent = ob_empty_rotate
ob_barils_002.location = (0.3574, -1.396, 0.704)
ob_barils_002.scale = (1.0, 1.0, 0.1164)
ob_barils_002.lineart.crease_threshold = 0.0
_m = ob_barils_002.modifiers.new('Subsurf', 'SUBSURF')
_m.uv_smooth = 'PRESERVE_CORNERS'
_m.quality = 2
_m.show_only_control_edges = False
ob_rudder.parent = ob_empty_rotate
ob_rudder.location = (0.0, -1.871, 0.08801)
ob_rudder.scale = (0.09112, 0.09112, 0.09112)
ob_rudder.lineart.crease_threshold = 0.0
ob_anchor.parent = ob_empty_rotate
ob_anchor.location = (0.4754, 1.494, 0.1099)
ob_anchor.rotation_euler = (0.0, -0.0, 2.096)
ob_anchor.scale = (0.04001, 0.04001, 0.04001)
ob_anchor.lineart.crease_threshold = 0.0
_m = ob_anchor.modifiers.new('Mirror', 'MIRROR')
_m = ob_anchor.modifiers.new('Subsurf', 'SUBSURF')
_m.uv_smooth = 'PRESERVE_CORNERS'
_m.quality = 2
_m.show_only_control_edges = False
ob_rope.parent = ob_empty_rotate
ob_rope.location = (-0.003989, 1.384, 1.62)
ob_rope.rotation_euler = (1.108, -0.0, 0.0)
ob_rope.scale = (0.1416, 0.136, 1.347)
ob_rope.lineart.crease_threshold = 0.0
ob_cylinder_009.parent = ob_empty_rotate
ob_cylinder_009.location = (-0.3349, -0.9739, 0.6751)
ob_cylinder_009.scale = (0.1966, 0.1966, 0.05458)
ob_cylinder_009.lineart.crease_threshold = 0.0
_m = ob_cylinder_009.modifiers.new('Array', 'ARRAY')
_m.count = 9
_m.constant_offset_displace = (0.0, 0.0, 0.0)
_m.relative_offset_displace = (2.0, 0.0, 0.0)
ob_cylinder_008.parent = ob_empty_rotate
ob_cylinder_008.location = (-0.3349, 0.8661, 0.6751)
ob_cylinder_008.scale = (0.1966, 0.1966, 0.05458)
ob_cylinder_008.lineart.crease_threshold = 0.0
_m = ob_cylinder_008.modifiers.new('Array', 'ARRAY')
_m.count = 9
_m.constant_offset_displace = (0.0, 0.0, 0.0)
_m.relative_offset_displace = (2.0, 0.0, 0.0)
ob_canons.parent = ob_empty_rotate
ob_canons.location = (-0.003989, -0.3159, 0.9035)
ob_canons.scale = (0.9541, 0.9541, 0.9541)
ob_canons.lineart.crease_threshold = 0.0
_m = ob_canons.modifiers.new('Mirror', 'MIRROR')
ob_sail.parent = ob_empty_rotate
ob_sail.location = (-0.003989, -0.07816, 1.459)
ob_sail.rotation_euler = (-1.571, -0.0, 0.0)
ob_sail.scale = (0.6002, 0.3526, 0.6002)
ob_sail.lineart.crease_threshold = 0.0
_m = ob_sail.modifiers.new('Subsurf', 'SUBSURF')
_m.uv_smooth = 'PRESERVE_CORNERS'
_m.quality = 2
_m.show_only_control_edges = False
ob_boat_lookup.parent = ob_empty_rotate
ob_boat_lookup.location = (-0.003989, -0.3159, 2.993)
ob_boat_lookup.scale = (0.4695, 0.4695, 0.4695)
ob_boat_lookup.lineart.crease_threshold = 0.0
ob_mast_001.parent = ob_empty_rotate
ob_mast_001.location = (-0.003989, -0.3159, 2.751)
ob_mast_001.scale = (0.4695, 0.4695, 0.4695)
ob_mast_001.lineart.crease_threshold = 0.0
ob_flag.parent = ob_mast_001
ob_flag.matrix_parent_inverse = Matrix(((2.13, 3.724e-07, 0.0, 0.008496), (-3.724e-07, 2.13, -1.49e-08, 0.6729), (0.0, 0.0, 2.13, -5.859), (0.0, 0.0, 0.0, 1.0)))
ob_flag.location = (-0.005071, -0.3126, 3.047)
ob_flag.rotation_euler = (-1.571, 0.0, -0.7854)
ob_flag.scale = (0.3068, 0.1802, 0.3068)
ob_flag.lineart.crease_threshold = 0.0
ob_mast_002.parent = ob_empty_rotate
ob_mast_002.location = (-0.003989, -0.156, -0.03237)
ob_mast_002.rotation_euler = (-0.0, -1.571, 0.0)
ob_mast_002.scale = (0.559, 0.559, 0.6389)
ob_mast_002.lineart.crease_threshold = 0.0
_m = ob_mast_002.modifiers.new('Mirror', 'MIRROR')
_m.use_axis = (False, False, True)
ob_cylinder_002.parent = ob_empty_rotate
ob_cylinder_002.location = (-0.003989, 2.093, 0.7754)
ob_cylinder_002.rotation_euler = (-1.309, -0.0, 0.0)
ob_cylinder_002.scale = (0.3718, 0.3718, 0.3718)
ob_cylinder_002.lineart.crease_threshold = 0.0
ob_cylinder_001.parent = ob_empty_rotate
ob_cylinder_001.location = (-0.003989, 2.093, 0.8663)
ob_cylinder_001.rotation_euler = (-1.309, -0.0, 0.0)
ob_cylinder_001.scale = (0.6771, 0.6771, 0.6771)
ob_cylinder_001.lineart.crease_threshold = 0.0
ob_mast.parent = ob_empty_rotate
ob_mast.location = (-0.003989, -0.3159, 1.242)
ob_mast.scale = (0.9541, 0.9541, 0.9541)
ob_mast.lineart.crease_threshold = 0.0
ob_boat_hull.parent = ob_empty_rotate
ob_boat_hull.location = (-0.003989, -0.156, 1.285)
ob_boat_hull.scale = (1.317, 1.317, 1.317)
ob_boat_hull.lineart.crease_threshold = 0.0
_m = ob_boat_hull.modifiers.new('Mirror', 'MIRROR')
_m = ob_boat_hull.modifiers.new('Subsurf', 'SUBSURF')
_m.uv_smooth = 'PRESERVE_CORNERS'
_m.quality = 2
_m.show_only_control_edges = False
ob_empty_boat_lookup.parent = ob_empty_rotate
ob_empty_boat_lookup.location = (-0.003989, -0.3159, -0.03237)
ob_empty_boat_lookup.rotation_euler = (0.0, 0.0, 0.6283)
ob_empty_boat_lookup.scale = (1.317, 1.317, 1.317)
ob_empty_boat_lookup.empty_image_offset = (0.0, 0.0)
ob_empty_boat_lookup.lineart.crease_threshold = 0.0
ob_boat_lookup_001.parent = ob_empty_rotate
ob_boat_lookup_001.location = (-0.003989, -0.3159, -0.03237)
ob_boat_lookup_001.scale = (1.317, 1.317, 1.317)
ob_boat_lookup_001.lineart.crease_threshold = 0.0
_m = ob_boat_lookup_001.modifiers.new('Array', 'ARRAY')
_m.count = 10
_m.constant_offset_displace = (0.0, 0.0, 0.0)
_m.use_relative_offset = False
_m.use_object_offset = True
_m.offset_object = ob_empty_boat_lookup
ob_empty_rotate_001.location = (-0.112, -0.005872, -0.04336)
ob_empty_rotate_001.rotation_euler = (-0.4365, -3.142, -1.571)
ob_empty_rotate_001.empty_image_offset = (0.0, 0.0)
ob_empty_rotate_001.lineart.crease_threshold = 0.0
ob_barils_006.parent = ob_empty_rotate_001
ob_barils_006.location = (1.735, 0.3819, 0.1395)
ob_barils_006.rotation_euler = (-1.335, -0.2165, 0.4909)
ob_barils_006.scale = (1.0, 1.0, 0.1164)
ob_barils_006.lineart.crease_threshold = 0.0
_m = ob_barils_006.modifiers.new('Subsurf', 'SUBSURF')
_m.uv_smooth = 'PRESERVE_CORNERS'
_m.quality = 2
_m.show_only_control_edges = False
ob_rudder_002.parent = ob_empty_rotate_001
ob_rudder_002.location = (2.788e-07, -2.256, -1.155)
ob_rudder_002.rotation_euler = (0.5901, 7.131e-08, 1.243e-07)
ob_rudder_002.scale = (0.09112, 0.09112, 0.09112)
ob_rudder_002.lineart.crease_threshold = 0.0
ob_boat_hull_002.parent = ob_empty_rotate_001
ob_boat_hull_002.location = (-0.003989, -1.497, 0.7938)
ob_boat_hull_002.rotation_euler = (0.5901, -2.599e-08, 9.468e-08)
ob_boat_hull_002.scale = (1.317, 1.317, 1.317)
ob_boat_hull_002.lineart.crease_threshold = 0.0
_m = ob_boat_hull_002.modifiers.new('Mirror', 'MIRROR')
_m = ob_boat_hull_002.modifiers.new('Subsurf', 'SUBSURF')
_m.uv_smooth = 'PRESERVE_CORNERS'
_m.quality = 2
_m.show_only_control_edges = False
ob_empty_boat_lookup_001.parent = ob_empty_rotate_001
ob_empty_boat_lookup_001.location = (-1.165, 0.008732, 0.6993)
ob_empty_boat_lookup_001.rotation_euler = (-2.572, 0.9559, 3.488)
ob_empty_boat_lookup_001.scale = (1.317, 1.317, 1.317)
ob_empty_boat_lookup_001.empty_image_offset = (0.0, 0.0)
ob_empty_boat_lookup_001.lineart.crease_threshold = 0.0
ob_boat_lookup_003.parent = ob_empty_rotate_001
ob_boat_lookup_003.location = (-1.165, 0.008732, 0.6993)
ob_boat_lookup_003.rotation_euler = (-2.157, 0.4985, 4.087)
ob_boat_lookup_003.scale = (1.317, 1.317, 1.317)
ob_boat_lookup_003.lineart.crease_threshold = 0.0
_m = ob_boat_lookup_003.modifiers.new('Array', 'ARRAY')
_m.count = 10
_m.constant_offset_displace = (0.0, 0.0, 0.0)
_m.use_relative_offset = False
_m.use_object_offset = True
_m.offset_object = ob_empty_boat_lookup_001
ob_boat_hull_001.parent = ob_empty_rotate_001
ob_boat_hull_001.location = (-0.003989, -0.156, 1.285)
ob_boat_hull_001.scale = (1.317, 1.317, 1.317)
ob_boat_hull_001.lineart.crease_threshold = 0.0
_m = ob_boat_hull_001.modifiers.new('Mirror', 'MIRROR')
_m = ob_boat_hull_001.modifiers.new('Subsurf', 'SUBSURF')
_m.uv_smooth = 'PRESERVE_CORNERS'
_m.quality = 2
_m.show_only_control_edges = False
ob_mast_005.parent = ob_empty_rotate_001
ob_mast_005.location = (-0.1072, -0.3398, 0.0801)
ob_mast_005.rotation_euler = (-2.157, 0.4985, 4.087)
ob_mast_005.scale = (0.9541, 0.9541, 0.9541)
ob_mast_005.lineart.crease_threshold = 0.0
ob_cylinder_005.parent = ob_empty_rotate_001
ob_cylinder_005.location = (-0.003989, 2.093, 0.8663)
ob_cylinder_005.rotation_euler = (-1.309, -0.0, 0.0)
ob_cylinder_005.scale = (0.6771, 0.6771, 0.6771)
ob_cylinder_005.lineart.crease_threshold = 0.0
ob_cylinder_004.parent = ob_empty_rotate_001
ob_cylinder_004.location = (-0.003989, 2.093, 0.7754)
ob_cylinder_004.rotation_euler = (-1.309, -0.0, 0.0)
ob_cylinder_004.scale = (0.3718, 0.3718, 0.3718)
ob_cylinder_004.lineart.crease_threshold = 0.0
ob_mast_004.parent = ob_empty_rotate_001
ob_mast_004.location = (-1.199, 0.1122, 0.5823)
ob_mast_004.rotation_euler = (2.15, -3.649, 2.823)
ob_mast_004.scale = (0.559, 0.559, 0.6389)
ob_mast_004.lineart.crease_threshold = 0.0
_m = ob_mast_004.modifiers.new('Mirror', 'MIRROR')
_m.use_axis = (False, False, True)
ob_mast_003.parent = ob_empty_rotate_001
ob_mast_003.location = (1.145, -0.7526, -0.6532)
ob_mast_003.rotation_euler = (-2.157, 0.4985, 4.087)
ob_mast_003.scale = (0.4695, 0.4695, 0.4695)
ob_mast_003.lineart.crease_threshold = 0.0
ob_flag_001.parent = ob_mast_003
ob_flag_001.matrix_parent_inverse = Matrix(((2.13, 3.724e-07, 0.0, 0.008496), (-3.724e-07, 2.13, -1.49e-08, 0.6729), (0.0, 0.0, 2.13, -5.859), (0.0, 0.0, 0.0, 1.0)))
ob_flag_001.location = (-0.005071, -0.3126, 3.047)
ob_flag_001.rotation_euler = (-1.571, -1.33e-07, 0.7409)
ob_flag_001.scale = (0.3068, 0.1802, 0.3068)
ob_flag_001.lineart.crease_threshold = 0.0
ob_boat_lookup_002.parent = ob_empty_rotate_001
ob_boat_lookup_002.location = (1.347, -0.8189, -0.771)
ob_boat_lookup_002.rotation_euler = (-2.157, 0.4985, 4.087)
ob_boat_lookup_002.scale = (0.4695, 0.4695, 0.4695)
ob_boat_lookup_002.lineart.crease_threshold = 0.0
ob_sail_001.parent = ob_empty_rotate_001
ob_sail_001.location = (-0.003989, -0.2764, 1.884)
ob_sail_001.rotation_euler = (-1.571, -0.0, 0.0)
ob_sail_001.scale = (0.6002, 0.3526, 0.6002)
ob_sail_001.lineart.crease_threshold = 0.0
_m = ob_sail_001.modifiers.new('Subsurf', 'SUBSURF')
_m.uv_smooth = 'PRESERVE_CORNERS'
_m.quality = 2
_m.show_only_control_edges = False
ob_canons_001.parent = ob_empty_rotate_001
ob_canons_001.location = (-0.003989, -0.3159, 0.9035)
ob_canons_001.scale = (0.9541, 0.9541, 0.9541)
ob_canons_001.lineart.crease_threshold = 0.0
_m = ob_canons_001.modifiers.new('Mirror', 'MIRROR')
ob_cylinder_003.parent = ob_empty_rotate_001
ob_cylinder_003.location = (-0.3349, 0.8661, 0.6751)
ob_cylinder_003.scale = (0.1966, 0.1966, 0.05458)
ob_cylinder_003.lineart.crease_threshold = 0.0
_m = ob_cylinder_003.modifiers.new('Array', 'ARRAY')
_m.count = 9
_m.constant_offset_displace = (0.0, 0.0, 0.0)
_m.relative_offset_displace = (2.0, 0.0, 0.0)
ob_cylinder_000.parent = ob_empty_rotate_001
ob_cylinder_000.location = (-0.3349, -0.9739, 0.6751)
ob_cylinder_000.scale = (0.1966, 0.1966, 0.05458)
ob_cylinder_000.lineart.crease_threshold = 0.0
_m = ob_cylinder_000.modifiers.new('Array', 'ARRAY')
_m.count = 9
_m.constant_offset_displace = (0.0, 0.0, 0.0)
_m.relative_offset_displace = (2.0, 0.0, 0.0)
ob_rope_001.parent = ob_empty_rotate_001
ob_rope_001.location = (-0.003989, 1.384, 1.62)
ob_rope_001.rotation_euler = (1.108, -0.0, 0.0)
ob_rope_001.scale = (0.1416, 0.136, 1.347)
ob_rope_001.lineart.crease_threshold = 0.0
ob_anchor_001.parent = ob_empty_rotate_001
ob_anchor_001.location = (0.4754, 1.494, 0.1099)
ob_anchor_001.rotation_euler = (0.0, -0.0, 2.096)
ob_anchor_001.scale = (0.04001, 0.04001, 0.04001)
ob_anchor_001.lineart.crease_threshold = 0.0
_m = ob_anchor_001.modifiers.new('Mirror', 'MIRROR')
_m = ob_anchor_001.modifiers.new('Subsurf', 'SUBSURF')
_m.uv_smooth = 'PRESERVE_CORNERS'
_m.quality = 2
_m.show_only_control_edges = False
ob_rudder_001.parent = ob_empty_rotate_001
ob_rudder_001.location = (0.0, -1.871, 0.08801)
ob_rudder_001.scale = (0.09112, 0.09112, 0.09112)
ob_rudder_001.lineart.crease_threshold = 0.0
ob_barils_005.parent = ob_empty_rotate_001
ob_barils_005.location = (1.209, -1.475, -0.7267)
ob_barils_005.rotation_euler = (-1.896, -2.271e-07, -1.538e-07)
ob_barils_005.scale = (1.0, 1.0, 0.1164)
ob_barils_005.lineart.crease_threshold = 0.0
_m = ob_barils_005.modifiers.new('Subsurf', 'SUBSURF')
_m.uv_smooth = 'PRESERVE_CORNERS'
_m.quality = 2
_m.show_only_control_edges = False
ob_barils_004.parent = ob_empty_rotate_001
ob_barils_004.location = (-0.9507, -0.7185, -0.3246)
ob_barils_004.rotation_euler = (-2.57, -3.131e-07, -8.288e-08)
ob_barils_004.scale = (1.0, 1.0, 0.1164)
ob_barils_004.lineart.crease_threshold = 0.0
_m = ob_barils_004.modifiers.new('Subsurf', 'SUBSURF')
_m.uv_smooth = 'PRESERVE_CORNERS'
_m.quality = 2
_m.show_only_control_edges = False
ob_barils_003.parent = ob_empty_rotate_001
ob_barils_003.location = (-0.8441, -0.8773, -0.4268)
ob_barils_003.rotation_euler = (-2.57, -3.131e-07, -8.288e-08)
ob_barils_003.scale = (1.0, 1.0, 0.1164)
ob_barils_003.lineart.crease_threshold = 0.0
_m = ob_barils_003.modifiers.new('Subsurf', 'SUBSURF')
_m.uv_smooth = 'PRESERVE_CORNERS'
_m.quality = 2
_m.show_only_control_edges = False
ob_plane.location = (0.0, 0.0, 0.0)
ob_plane.lineart.crease_threshold = 0.0

# ---- collection membership
col_collection_1.objects.link(ob_plane_001)
col_collection_1.objects.link(ob_lamp)
col_collection_1.objects.link(ob_camera)
col_collection_2.objects.link(ob_empty_rotate)
col_collection_2.objects.link(ob_barils_001)
col_collection_2.objects.link(ob_barils)
col_collection_2.objects.link(ob_barils_002)
col_collection_2.objects.link(ob_rudder)
col_collection_2.objects.link(ob_anchor)
col_collection_2.objects.link(ob_rope)
col_collection_2.objects.link(ob_cylinder_009)
col_collection_2.objects.link(ob_cylinder_008)
col_collection_2.objects.link(ob_canons)
col_collection_2.objects.link(ob_sail)
col_collection_2.objects.link(ob_boat_lookup)
col_collection_2.objects.link(ob_mast_001)
col_collection_2.objects.link(ob_flag)
col_collection_2.objects.link(ob_mast_002)
col_collection_2.objects.link(ob_cylinder_002)
col_collection_2.objects.link(ob_cylinder_001)
col_collection_2.objects.link(ob_mast)
col_collection_2.objects.link(ob_boat_hull)
col_collection_2.objects.link(ob_empty_boat_lookup)
col_collection_2.objects.link(ob_boat_lookup_001)
col_collection_3.objects.link(ob_empty_rotate_001)
col_collection_3.objects.link(ob_barils_006)
col_collection_3.objects.link(ob_rudder_002)
col_collection_3.objects.link(ob_boat_hull_002)
col_collection_3.objects.link(ob_empty_boat_lookup_001)
col_collection_3.objects.link(ob_boat_lookup_003)
col_collection_3.objects.link(ob_boat_hull_001)
col_collection_3.objects.link(ob_mast_005)
col_collection_3.objects.link(ob_cylinder_005)
col_collection_3.objects.link(ob_cylinder_004)
col_collection_3.objects.link(ob_mast_004)
col_collection_3.objects.link(ob_mast_003)
col_collection_3.objects.link(ob_flag_001)
col_collection_3.objects.link(ob_boat_lookup_002)
col_collection_3.objects.link(ob_sail_001)
col_collection_3.objects.link(ob_canons_001)
col_collection_3.objects.link(ob_cylinder_003)
col_collection_3.objects.link(ob_cylinder_000)
col_collection_3.objects.link(ob_rope_001)
col_collection_3.objects.link(ob_anchor_001)
col_collection_3.objects.link(ob_rudder_001)
col_collection_3.objects.link(ob_barils_005)
col_collection_3.objects.link(ob_barils_004)
col_collection_3.objects.link(ob_barils_003)
col_collection_20.objects.link(ob_plane)

# ---- scene / render settings (as saved in the file)
scene.camera = ob_camera
scene.frame_start = 0; scene.frame_end = 7; scene.frame_set(0)
scene.render.engine = 'BLENDER_EEVEE_NEXT'
scene.render.resolution_x = 128
scene.render.resolution_y = 128
scene.render.dither_intensity = 0.0
scene.render.film_transparent = True
scene.cycles.use_denoising = False
scene.cycles.samples = 128
scene.cycles.sampling_pattern = 'TABULATED_SOBOL'
scene.cycles.use_adaptive_sampling = False
scene.cycles.use_light_tree = False
scene.cycles.blur_glossy = 0.0
scene.cycles.sample_clamp_indirect = 0.0
scene.view_settings.view_transform = 'Standard'
bpy.context.view_layer.update()
